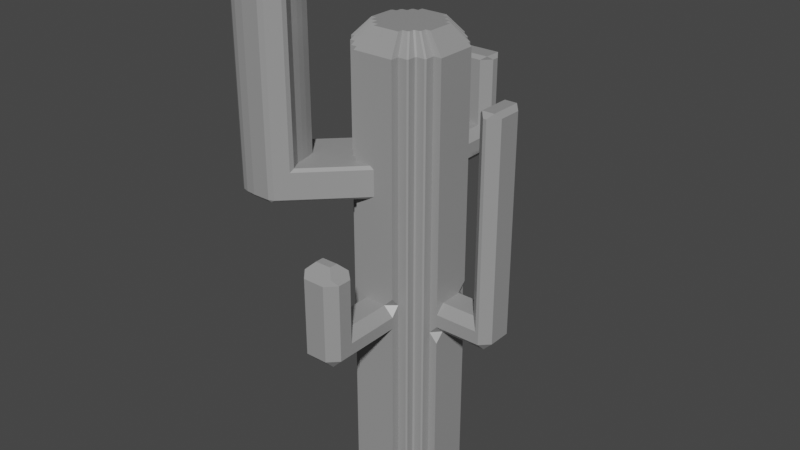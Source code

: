 # Source: Obstacles.blend  (saved by Blender 2.91.10; exported with 4.5.12 LTS)
import bpy
from mathutils import Matrix  # noqa: F401  (used for matrix-valued properties, if any)

bpy.ops.wm.read_factory_settings(use_empty=True)
scene = bpy.context.scene
scene.name = 'Scene'

# ---- collections
col_collection = bpy.data.collections.new('Collection'); scene.collection.children.link(col_collection)

# ---- materials (node trees are filled in below, after node groups)
mat_cactus = bpy.data.materials.new('Cactus')
mat_cactus.alpha_threshold = 0.0
mat_cactus.use_transparent_shadow = False
mat_cactus.line_color = (0.0, 0.0, 0.0, 1.0)

# ---- material node trees
mat_cactus.use_nodes = True; mat_cactus.node_tree.nodes.clear()
_N = mat_cactus.node_tree.nodes; _L = mat_cactus.node_tree.links
n0 = _N.new('ShaderNodeOutputMaterial'); n0.name = 'Material Output'; n0.location = (300, 300)
n1 = _N.new('ShaderNodeBsdfPrincipled'); n1.name = 'Principled BSDF'; n1.location = (10, 300)
n1.distribution = 'GGX'
n1.subsurface_method = 'BURLEY'
n1.inputs[0].default_value = (0.3108, 0.3108, 0.3108, 1.0)
n1.inputs[2].default_value = 0.4
n1.inputs[3].default_value = 1.45
n1.inputs[27].default_value = (0.0, 0.0, 0.0, 1.0)
n1.inputs[28].default_value = 1.0
_L.new(n1.outputs[0], n0.inputs[0])
n0.is_active_output = True

# ---- world
world_world = bpy.data.worlds.new('World'); scene.world = world_world
world_world.use_nodes = True; world_world.node_tree.nodes.clear()
_N = world_world.node_tree.nodes; _L = world_world.node_tree.links
n0 = _N.new('ShaderNodeOutputWorld'); n0.name = 'World Output'; n0.location = (300, 300)
n1 = _N.new('ShaderNodeBackground'); n1.name = 'Background'; n1.location = (10, 300)
n1.inputs[0].default_value = (0.05088, 0.05088, 0.05088, 1.0)
_L.new(n1.outputs[0], n0.inputs[0])
n0.is_active_output = True
world_world.color = (0.05088, 0.05088, 0.05088)
world_world.use_sun_shadow = False
world_world.sun_shadow_jitter_overblur = 0.0

# ---- meshes
me_plane = bpy.data.meshes.new('Plane')
me_plane.from_pydata([(-1.0, 0.0, 0.0), (0.0, -1.0, 0.0), (1.0, 0.0, 0.0), (0.0, 1.0, 0.0), (0.0, 0.0, 0.0), (-1.0, -0.5, 0.0), (0.5, -1.0, 0.0), (1.0, 0.5, 0.0), (-0.5, 1.0, 0.0), (-0.5, -1.0, 0.0), (1.0, -0.5, 0.0), (0.5, 1.0, 0.0), (0.0, 0.5, 0.0), (0.0, -0.5, 0.0), (-0.5, 0.0, 0.0), (0.5, 0.0, 0.0), (0.5, -0.5, 0.0), (-0.5, -0.5, 0.0), (-0.5, 0.5, 0.0), (0.5, 0.5, 0.0), (0.0, 0.75, 0.0), (-0.5, 0.75, 0.0), (0.5, 0.75, 0.0), (0.75, 0.0, 0.0), (0.75, -0.5, 0.0), (0.75, 0.5, 0.0), (-1.0, -0.75, 0.0), (0.0, -0.75, 0.0), (0.5, -0.75, 0.0), (-0.5, -0.75, 0.0), (-0.75, 0.0, 0.0), (-0.75, -1.0, 0.0), (-0.75, -0.5, 0.0), (-0.75, 0.5, 0.0), (-0.75, -0.75, 0.0), (-1.2, 0.0, 0.0), (1.2, 0.0, 0.0), (-1.2, -0.5, 0.0), (1.2, 0.5, 0.0), (1.2, -0.5, 0.0), (0.0, -1.2, 0.0), (0.0, 1.2, 0.0), (0.5, -1.2, 0.0), (-0.5, 1.2, 0.0), (-0.5, -1.2, 0.0), (0.5, 1.2, 0.0), (-1.0, -0.5, 4.299), (0.5, -1.0, 4.299), (1.0, 0.5, 4.299), (-0.5, 1.0, 4.299), (-0.5, -1.0, 4.299), (1.0, -0.5, 4.299), (0.5, 1.0, 4.299), (0.5, 1.0, 7.559), (1.0, -0.5, 7.559), (-0.5, -1.0, 7.559), (-0.5, 1.0, 7.559), (1.0, 0.5, 7.559), (0.5, -1.0, 7.559), (-1.0, -0.75, 4.299), (-1.0, -0.5, 7.559), (0.5, 1.0, 10.77), (-0.75, -1.0, 4.299), (1.0, -0.5, 10.77), (-0.5, -1.0, 10.77), (-0.75, -0.75, 4.299), (-1.2, 0.0, 4.299), (1.2, 0.0, 4.299), (-1.2, -0.5, 4.299), (0.0, -1.2, 4.299), (0.0, 1.2, 4.299), (-0.5, 1.2, 4.299), (0.5, 1.2, 4.299), (-0.649, 0.0, 11.21), (0.0, -0.649, 11.21), (0.649, 0.0, 11.21), (0.0, 0.649, 11.21), (0.0, 0.0, 11.21), (-1.0, -0.5, 5.05), (0.5, -1.0, 5.05), (1.0, 0.5, 5.05), (-0.5, 1.0, 5.05), (-0.5, -1.0, 5.05), (1.0, -0.5, 5.05), (0.5, 1.0, 5.05), (-1.0, -0.5, 8.325), (0.5, -1.0, 8.325), (1.0, 0.5, 8.325), (-0.5, 1.0, 8.325), (-0.5, -1.0, 8.325), (1.0, -0.5, 8.325), (0.5, 1.0, 8.325), (-0.649, -0.3245, 11.21), (0.3245, -0.649, 11.21), (0.649, 0.3245, 11.21), (-0.3245, 0.649, 11.21), (-0.3245, -0.649, 11.21), (-1.0, -0.75, 5.05), (0.649, -0.3245, 11.21), (0.3245, 0.649, 11.21), (0.0, 0.3245, 11.21), (-0.75, -1.0, 5.05), (0.0, -0.3245, 11.21), (-0.75, -0.75, 5.05), (-1.2, 0.0, 5.05), (1.2, 0.0, 5.05), (-1.2, -0.5, 5.05), (0.0, -1.2, 5.05), (0.0, 1.2, 5.05), (-0.5, 1.2, 5.05), (0.5, 1.2, 5.05), (-0.5, 1.0, 10.77), (1.0, 0.5, 10.77), (0.5, -1.0, 10.77), (-1.0, -0.75, 7.559), (-1.0, -0.5, 10.77), (-0.75, -1.0, 7.559), (-0.75, -0.75, 7.559), (1.2, 0.0, 7.559), (-1.2, -0.5, 7.559), (1.2, 0.5, 7.559), (1.2, -0.5, 7.559), (0.0, 1.2, 7.559), (0.5, -1.2, 7.559), (-0.5, -1.2, 7.559), (-0.3245, 0.0, 11.21), (0.3245, 0.0, 11.21), (0.3245, -0.3245, 11.21), (-0.3245, -0.3245, 11.21), (-1.0, -0.75, 8.325), (-0.3245, 0.3245, 11.21), (0.3245, 0.3245, 11.21), (0.0, 0.4868, 11.21), (-0.75, -1.0, 8.325), (-0.3245, 0.4868, 11.21), (-0.75, -0.75, 8.325), (1.2, 0.0, 8.325), (-1.2, -0.5, 8.325), (1.2, 0.5, 8.325), (1.2, -0.5, 8.325), (0.0, 1.2, 8.325), (0.5, -1.2, 8.325), (-0.5, -1.2, 8.325), (-1.0, -0.75, 10.77), (-0.75, -1.0, 10.77), (-0.75, -0.75, 10.77), (-1.2, 0.0, 10.77), (1.2, 0.0, 10.77), (-1.2, -0.5, 10.77), (1.2, 0.5, 10.77), (1.2, -0.5, 10.77), (0.0, -1.2, 10.77), (0.0, 1.2, 10.77), (0.5, -1.2, 10.77), (-0.5, 1.2, 10.77), (-0.5, -1.2, 10.77), (0.5, 1.2, 10.77), (0.3245, 0.4868, 11.21), (0.4868, 0.0, 11.21), (0.4868, -0.3245, 11.21), (0.4868, 0.3245, 11.21), (-0.649, -0.4868, 11.21), (0.0, -0.4868, 11.21), (0.3245, -0.4868, 11.21), (-0.3245, -0.4868, 11.21), (-0.4868, 0.0, 11.21), (-0.4868, -0.649, 11.21), (-0.4868, -0.3245, 11.21), (-0.4868, 0.3245, 11.21), (-0.4868, -0.4868, 11.21), (-0.7788, 0.0, 11.21), (0.7788, 0.0, 11.21), (-0.7788, -0.3245, 11.21), (0.7788, 0.3245, 11.21), (0.7788, -0.3245, 11.21), (0.0, -0.7788, 11.21), (0.0, 0.7788, 11.21), (0.3245, -0.7788, 11.21), (-0.3245, 0.7788, 11.21), (-0.3245, -0.7788, 11.21), (0.3245, 0.7788, 11.21), (0.0, 2.672, 8.325), (2.55, 0.0, 5.05), (0.0, -3.119, 5.05), (-2.418, -2.671, 8.325), (-2.274, -2.714, 8.325), (-2.717, -2.2, 8.325), (-2.741, -2.041, 8.325), (-2.649, -2.394, 8.325), (-2.579, -2.547, 8.325), (-2.041, -2.741, 8.325), (0.0, -2.307, 4.299), (0.0, -2.307, 5.05), (2.035, 0.0, 4.299), (2.035, 0.0, 5.05), (0.0, 2.085, 8.325), (0.0, 2.085, 7.559), (-2.036, -2.287, 7.559), (-1.867, -2.321, 7.559), (-1.687, -2.387, 7.559), (-2.387, -1.687, 7.559), (-2.064, -1.364, 8.325), (-1.868, -1.36, 8.325), (-1.678, -1.426, 8.325), (-1.495, -1.482, 8.325), (-1.397, -1.867, 8.325), (-1.364, -2.064, 8.325), (-1.436, -1.687, 8.325), (-2.323, -1.81, 7.559), (-2.159, -2.134, 7.559), (-2.271, -2.017, 7.559), (2.55, 0.0, 9.145), (2.035, 0.0, 9.145), (-2.064, -1.364, 12.18), (-1.397, -1.867, 12.18), (-1.436, -1.687, 12.18), (-2.717, -2.2, 12.18), (-2.741, -2.041, 12.18), (-1.868, -1.36, 12.18), (-2.041, -2.741, 12.18), (-2.274, -2.714, 12.18), (-2.418, -2.671, 12.18), (-1.678, -1.426, 12.18), (-1.495, -1.482, 12.18), (-2.649, -2.394, 12.18), (-1.364, -2.064, 12.18), (-2.579, -2.547, 12.18), (-0.5, -1.2, 0.0), (-0.5, -1.0, 0.0), (1.2, 0.5, 0.0), (1.2, 0.0, 0.0), (-0.75, -1.0, 0.0), (-0.5, 1.0, 0.0), (-0.5, 1.2, 0.0), (-1.0, -0.75, 0.0), (-1.0, -0.5, 0.0), (1.0, 0.5, 0.0), (1.0, -0.5, 0.0), (0.5, -1.0, 0.0), (0.5, -1.2, 0.0), (0.5, 1.0, 0.0), (-1.2, -0.5, 0.0), (-0.75, -0.75, 0.0), (1.2, -0.5, 0.0), (0.0, -1.2, 0.0), (0.0, 1.2, 0.0), (0.5, 1.2, 0.0), (-1.2, 0.0, 0.0), (-2.218, -2.47, 13.09), (-2.37, -2.589, 12.66), (-2.244, -2.628, 12.66), (-2.066, -2.513, 13.09), (-2.514, -1.998, 13.09), (-2.631, -2.178, 12.66), (-2.571, -2.347, 12.66), (-2.447, -2.193, 13.09), (-2.51, -2.481, 12.66), (-2.378, -2.349, 13.09), (-2.533, -1.678, 13.09), (-2.652, -1.601, 12.66), (-2.652, -2.038, 12.66), (-2.534, -1.834, 13.09), (-1.835, -2.535, 13.09), (-2.039, -2.65, 12.66), (-2.261, -1.561, 13.09), (-2.06, -1.446, 12.66), (-1.723, -1.501, 12.66), (-1.876, -1.623, 13.09), (-1.597, -2.06, 13.09), (-1.477, -1.887, 12.66), (-2.068, -1.557, 13.09), (-1.889, -1.443, 12.66), (-1.563, -1.55, 12.66), (-1.695, -1.678, 13.09), (-1.448, -2.059, 12.66), (-1.561, -2.182, 13.09), (-1.511, -1.729, 12.66), (-1.635, -1.886, 13.09), (0.0, 2.587, 9.955), (0.0, 2.672, 9.871), (-0.4154, 2.587, 9.955), (0.4154, 2.587, 9.955), (0.4154, 2.17, 9.955), (0.0, 2.17, 9.955), (0.0, 2.085, 9.871), (-0.4154, 2.17, 9.955), (2.439, -0.3891, 9.878), (2.55, 0.0, 9.767), (2.439, 0.0, 9.878), (2.439, 0.3891, 9.878), (2.146, 0.0, 9.878), (2.035, 0.0, 9.767), (2.146, -0.3891, 9.878), (2.146, 0.3891, 9.878), (0.1971, -2.61, 6.68), (0.1971, -2.816, 6.68), (-0.1971, -2.816, 6.68), (0.0, -3.119, 6.377), (0.0, -2.816, 6.68), (0.0, -2.61, 6.68), (0.0, -2.307, 6.377), (-0.1971, -2.61, 6.68), (0.5, -1.2, 4.533), (0.266, -1.2, 4.299), (0.5, -1.2, 4.065), (0.5, -1.0, 4.299), (-0.266, -1.2, 4.299), (-0.5, -1.2, 4.533), (-0.5, -1.0, 4.299), (-0.5, -1.2, 4.065), (0.266, -1.2, 5.05), (0.5, -1.2, 4.816), (0.5, -1.0, 5.05), (0.5, -1.2, 5.284), (-0.5, -1.2, 4.816), (-0.266, -1.2, 5.05), (-0.5, -1.2, 5.284), (-0.5, -1.0, 5.05), (0.0, -2.885, 4.299), (0.0, -3.119, 4.533), (0.5, -2.885, 5.05), (0.266, -3.119, 5.05), (0.5, -2.885, 4.533), (0.266, -3.119, 4.533), (0.266, -2.885, 4.299), (-0.5, -2.885, 4.533), (-0.266, -2.885, 4.299), (-0.266, -3.119, 4.533), (-0.266, -3.119, 5.05), (-0.5, -2.885, 5.05), (0.266, -2.307, 5.05), (0.5, -2.541, 4.816), (0.5, -2.307, 4.533), (0.266, -2.307, 4.299), (-0.266, -2.307, 4.299), (-0.5, -2.307, 4.533), (-0.5, -2.541, 4.816), (-0.266, -2.307, 5.05), (0.5, -2.541, 6.377), (0.266, -2.307, 6.377), (0.3649, -2.442, 6.512), (0.266, -3.119, 6.377), (0.5, -2.885, 6.377), (0.3649, -2.984, 6.512), (-0.5, -2.885, 6.377), (-0.266, -3.119, 6.377), (-0.3649, -2.984, 6.512), (-0.266, -2.307, 6.377), (-0.5, -2.541, 6.377), (-0.3649, -2.442, 6.512), (1.2, 0.5, 4.517), (1.2, 0.2819, 4.299), (1.2, 0.5, 4.081), (1.0, 0.5, 4.299), (1.2, -0.2819, 4.299), (1.2, -0.5, 4.517), (1.0, -0.5, 4.299), (1.2, -0.5, 4.081), (1.2, 0.2819, 5.05), (1.2, 0.5, 4.832), (1.0, 0.5, 5.05), (1.2, 0.5, 5.268), (1.2, -0.5, 4.832), (1.2, -0.2819, 5.05), (1.2, -0.5, 5.268), (1.0, -0.5, 5.05), (2.332, 0.2819, 4.299), (2.332, 0.5, 4.517), (2.55, 0.2819, 4.517), (2.332, 0.5, 5.05), (2.55, 0.2819, 5.05), (2.332, -0.2819, 4.299), (2.55, -0.2819, 4.517), (2.332, -0.5, 4.517), (2.332, 0.0, 4.299), (2.55, 0.0, 4.517), (2.55, -0.2819, 5.05), (2.332, -0.5, 5.05), (2.035, 0.2819, 4.299), (2.035, 0.5, 4.517), (2.035, -0.2819, 4.299), (2.035, -0.5, 4.517), (2.035, 0.2819, 5.05), (2.253, 0.5, 4.832), (2.253, -0.5, 4.832), (2.035, -0.2819, 5.05), (2.035, 0.2819, 9.145), (2.253, 0.5, 9.145), (2.332, 0.5, 9.145), (2.55, 0.2819, 9.145), (2.55, -0.2819, 9.145), (2.332, -0.5, 9.145), (2.253, -0.5, 9.145), (2.035, -0.2819, 9.145), (2.332, -0.5, 9.767), (2.55, -0.2819, 9.767), (2.439, -0.3891, 9.878), (2.55, 0.2819, 9.767), (2.332, 0.5, 9.767), (2.439, 0.3891, 9.878), (2.035, -0.2819, 9.767), (2.253, -0.5, 9.767), (2.146, -0.3891, 9.878), (2.253, 0.5, 9.767), (2.035, 0.2819, 9.767), (2.146, 0.3891, 9.878), (-0.5, 1.2, 7.768), (-0.291, 1.2, 7.559), (-0.5, 1.2, 7.35), (-0.5, 1.0, 7.559), (0.291, 1.2, 7.559), (0.5, 1.2, 7.768), (0.5, 1.0, 7.559), (0.5, 1.2, 7.35), (-0.291, 1.2, 8.325), (-0.5, 1.2, 8.116), (-0.5, 1.0, 8.325), (-0.5, 1.2, 8.534), (0.5, 1.2, 8.116), (0.291, 1.2, 8.325), (0.5, 1.2, 8.534), (0.5, 1.0, 8.325), (0.291, 2.463, 7.559), (0.291, 2.672, 7.768), (0.5, 2.463, 7.768), (0.291, 2.672, 8.325), (0.5, 2.463, 8.325), (-0.5, 2.463, 8.325), (-0.291, 2.672, 8.325), (-0.5, 2.463, 7.768), (-0.291, 2.672, 7.768), (-0.291, 2.463, 7.559), (0.0, 2.672, 7.768), (0.0, 2.463, 7.559), (-0.291, 2.085, 7.559), (-0.5, 2.085, 7.768), (0.5, 2.294, 8.116), (0.291, 2.085, 8.325), (0.291, 2.085, 7.559), (0.5, 2.085, 7.768), (-0.291, 2.085, 8.325), (-0.5, 2.294, 8.116), (-0.291, 2.672, 9.871), (-0.5, 2.463, 9.871), (-0.4154, 2.587, 9.955), (0.5, 2.463, 9.871), (0.291, 2.672, 9.871), (0.4154, 2.587, 9.955), (0.291, 2.085, 9.871), (0.5, 2.294, 9.871), (0.4154, 2.17, 9.955), (-0.5, 2.294, 9.871), (-0.291, 2.085, 9.871), (-0.4154, 2.17, 9.955), (-1.0, 0.5, 0.0), (-1.0, 0.5, 0.0), (-0.9693, 0.5, 0.0), (-1.0, 0.4693, 0.0), (1.0, 0.75, 0.0), (1.0, 0.75, 0.0), (-1.0, 0.75, 0.0), (-1.0, 0.75, 0.0), (0.75, -1.0, 0.0), (0.75, -1.0, 0.0), (0.75, 1.0, 0.0), (0.75, 1.0, 0.0), (0.75, 0.75, 0.0), (0.75, 0.75, 0.0), (0.75, 0.7193, 0.0), (0.7193, 0.75, 0.0), (1.0, -0.75, 0.0), (1.0, -0.75, 0.0), (0.75, -0.75, 0.0), (0.75, -0.75, 0.0), (0.7193, -0.75, 0.0), (0.75, -0.7193, 0.0), (-0.75, 1.0, 0.0), (-0.75, 1.0, 0.0), (-0.75, 0.75, 0.0), (-0.75, 0.75, 0.0), (-0.7193, 0.75, 0.0), (-0.75, 0.7193, 0.0), (-1.2, 0.5, 0.0), (-1.2, 0.5, 0.0), (-1.0, 0.7185, 7.559), (-0.9682, 0.75, 7.559), (-1.0, 0.7183, 10.77), (-0.9679, 0.75, 10.77), (0.9682, 0.75, 7.559), (1.0, 0.7185, 7.559), (-1.0, 0.5315, 4.299), (-1.032, 0.5, 4.299), (0.9679, 0.75, 10.77), (1.0, 0.7183, 10.77), (1.0, 0.7184, 4.299), (0.9682, 0.75, 4.299), (-0.9682, 0.75, 4.299), (-1.0, 0.7184, 4.299), (-1.032, 0.5, 7.559), (-1.0, 0.5313, 7.559), (0.7184, -1.0, 4.299), (0.75, -0.9682, 4.299), (0.75, 0.9682, 4.299), (0.7184, 1.0, 4.299), (0.7817, 0.75, 4.299), (0.75, 0.7817, 4.299), (0.9682, -0.75, 4.299), (1.0, -0.7184, 4.299), (0.75, -0.7817, 4.299), (0.7817, -0.75, 4.299), (-0.7184, 1.0, 4.299), (-0.75, 0.9682, 4.299), (-0.75, 0.7817, 4.299), (-0.7817, 0.75, 4.299), (-1.168, 0.5, 4.299), (-1.2, 0.4685, 4.299), (-1.032, 0.5, 5.05), (-1.0, 0.5314, 5.05), (-1.032, 0.5, 8.325), (-1.0, 0.5313, 8.325), (0.9682, 0.75, 5.05), (1.0, 0.7185, 5.05), (-1.0, 0.7185, 5.05), (-0.9682, 0.75, 5.05), (0.75, -0.9682, 5.05), (0.7185, -1.0, 5.05), (0.7185, 1.0, 5.05), (0.75, 0.9682, 5.05), (-0.649, 0.3559, 11.21), (-0.6815, 0.3245, 11.21), (-0.649, 0.2938, 11.21), (-0.6183, 0.3245, 11.21), (0.75, 0.7816, 5.05), (0.7816, 0.75, 5.05), (1.0, -0.7185, 5.05), (0.9682, -0.75, 5.05), (0.9681, 0.75, 8.325), (1.0, 0.7184, 8.325), (0.7816, -0.75, 5.05), (0.75, -0.7816, 5.05), (-0.75, 0.9682, 5.05), (-0.7185, 1.0, 5.05), (-1.0, 0.7184, 8.325), (-0.9681, 0.75, 8.325), (-0.7816, 0.75, 5.05), (-0.75, 0.7816, 5.05), (-1.2, 0.4686, 5.05), (-1.168, 0.5, 5.05), (-1.032, 0.5, 10.77), (-1.0, 0.5313, 10.77), (0.75, -0.9682, 7.559), (0.7185, -1.0, 7.559), (0.7185, 1.0, 7.559), (0.75, 0.9682, 7.559), (0.75, 0.7816, 7.559), (0.7816, 0.75, 7.559), (1.0, -0.7185, 7.559), (0.9682, -0.75, 7.559), (0.7816, -0.75, 7.559), (0.75, -0.7816, 7.559), (-0.75, 0.9682, 7.559), (-0.7185, 1.0, 7.559), (-0.7816, 0.75, 7.559), (-0.75, 0.7816, 7.559), (-1.2, 0.4687, 7.559), (-1.168, 0.5, 7.559), (0.75, -0.9681, 8.325), (0.7184, -1.0, 8.325), (0.7184, 1.0, 8.325), (0.75, 0.9681, 8.325), (0.75, 0.7816, 8.325), (0.7816, 0.75, 8.325), (1.0, -0.7184, 8.325), (0.9681, -0.75, 8.325), (0.649, 0.455, 11.21), (0.6167, 0.4868, 11.21), (0.7816, -0.75, 8.325), (0.75, -0.7816, 8.325), (-0.75, 0.9681, 8.325), (-0.7184, 1.0, 8.325), (-0.6167, 0.4868, 11.21), (-0.649, 0.455, 11.21), (-0.7816, 0.75, 8.325), (-0.75, 0.7816, 8.325), (-1.2, 0.4687, 8.325), (-1.168, 0.5, 8.325), (0.75, -0.9679, 10.77), (0.7183, -1.0, 10.77), (0.7183, 1.0, 10.77), (0.75, 0.9679, 10.77), (0.75, 0.7818, 10.77), (0.7818, 0.75, 10.77), (1.0, -0.7183, 10.77), (0.9679, -0.75, 10.77), (0.7818, -0.75, 10.77), (0.75, -0.7818, 10.77), (-0.75, 0.9679, 10.77), (-0.7183, 1.0, 10.77), (-0.7818, 0.75, 10.77), (-0.75, 0.7818, 10.77), (-1.2, 0.4687, 10.77), (-1.167, 0.5, 10.77), (0.455, -0.649, 11.21), (0.4868, -0.6167, 11.21), (0.4868, 0.6167, 11.21), (0.455, 0.649, 11.21), (0.5187, 0.4868, 11.21), (0.4868, 0.5187, 11.21), (0.4561, 0.4868, 11.21), (0.4868, 0.4561, 11.21), (0.6167, -0.4868, 11.21), (0.649, -0.455, 11.21), (0.4868, -0.5187, 11.21), (0.5187, -0.4868, 11.21), (0.4868, -0.4561, 11.21), (0.4561, -0.4868, 11.21), (-0.455, 0.649, 11.21), (-0.4868, 0.6167, 11.21), (-0.4868, 0.5187, 11.21), (-0.5187, 0.4868, 11.21), (-0.4868, 0.4561, 11.21), (-0.4561, 0.4868, 11.21), (-0.746, 0.3245, 11.21), (-0.7788, 0.2932, 11.21), (-1.0, 0.5317, 0.0), (-1.032, 0.5, 0.0), (-1.0, 0.7182, 0.0), (-0.968, 0.75, 0.0), (0.75, 0.968, 0.0), (0.7182, 1.0, 0.0), (0.75, 0.7819, 0.0), (0.7819, 0.75, 0.0), (1.0, -0.7182, 0.0), (0.968, -0.75, 0.0), (-0.7819, 0.75, 0.0), (-0.75, 0.7819, 0.0), (0.7182, -1.0, 0.0), (0.75, -0.968, 0.0), (0.75, -0.7819, 0.0), (0.7819, -0.75, 0.0), (-1.168, 0.5, 0.0), (-1.2, 0.4683, 0.0), (-0.75, 0.968, 0.0), (-0.7182, 1.0, 0.0), (0.968, 0.75, 0.0), (1.0, 0.7182, 0.0), (-1.2, -0.09855, 7.559), (-1.2, 0.0, 7.629), (-1.2, 0.06969, 7.559), (-1.2, 0.0, 7.49), (0.0, -1.2, 7.629), (-0.09855, -1.2, 7.559), (0.0, -1.2, 7.49), (0.06969, -1.2, 7.559), (-1.2, 0.0, 8.256), (-1.2, -0.09645, 8.325), (-1.2, 0.0, 8.395), (-1.2, 0.06969, 8.325), (-0.09645, -1.2, 8.325), (0.0, -1.2, 8.256), (0.06969, -1.2, 8.325), (0.0, -1.2, 8.395), (-2.418, -2.671, 7.629), (-2.361, -2.613, 7.559), (-2.215, -2.657, 7.559), (-2.274, -2.714, 7.629), (-2.717, -2.2, 7.629), (-2.659, -2.143, 7.559), (-2.682, -1.982, 7.559), (-2.741, -2.041, 7.629), (-2.591, -2.336, 7.559), (-2.649, -2.394, 7.629), (-2.691, -1.491, 7.629), (-2.681, -1.58, 7.559), (-2.741, -1.61, 7.629), (-2.741, -1.61, 8.325), (-2.691, -1.491, 8.325), (-2.522, -2.49, 7.559), (-2.579, -2.547, 7.629), (-2.041, -2.741, 7.629), (-1.982, -2.682, 7.559), (-1.58, -2.681, 7.559), (-1.491, -2.691, 7.629), (-1.611, -2.741, 7.629), (-1.491, -2.691, 8.325), (-1.611, -2.741, 8.325), (-2.437, -1.237, 8.256), (-2.325, -1.221, 8.325), (-1.286, -2.387, 7.559), (-1.187, -2.387, 7.629), (-2.387, -1.286, 7.559), (-2.387, -1.187, 7.629), (-1.221, -2.325, 8.325), (-1.237, -2.437, 8.256), (-2.437, -1.237, 12.18), (-2.325, -1.221, 12.18), (-2.691, -1.491, 12.18), (-2.741, -1.61, 12.18), (-2.728, -1.549, 12.25), (-1.491, -2.691, 12.18), (-1.611, -2.741, 12.18), (-1.221, -2.325, 12.18), (-1.237, -2.437, 12.18), (-1.672, -2.65, 12.66), (-1.553, -2.601, 12.66), (-1.749, -2.534, 13.09), (-1.629, -2.484, 13.09), (-1.344, -2.392, 12.66), (-1.327, -2.279, 12.66), (-1.556, -2.411, 13.09), (-1.54, -2.298, 13.09), (-2.298, -1.54, 13.09), (-2.411, -1.556, 13.09), (-2.28, -1.326, 12.66), (-2.393, -1.342, 12.66), (-0.5, 1.0, 2.15), (-1.0, -0.75, 2.15), (1.0, 0.5, 2.15), (0.5, 1.0, 2.15), (0.0, 1.2, 2.15), (-1.2, 0.0, 2.15), (-0.5, -1.0, 2.15), (-0.75, -1.0, 2.15), (-0.5, 1.2, 2.15), (-1.0, -0.5, 2.15), (-1.2, -0.5, 2.15), (-0.75, -0.75, 2.15), (0.5, 1.2, 2.15), (-1.032, 0.5, 2.15), (-1.0, 0.5316, 2.15), (0.7183, 1.0, 2.15), (0.75, 0.9681, 2.15), (-1.2, 0.4684, 2.15), (-1.168, 0.5, 2.15), (-0.9681, 0.75, 2.15), (-1.0, 0.7183, 2.15), (0.7818, 0.75, 2.15), (0.75, 0.7818, 2.15), (-0.75, 0.7818, 2.15), (-0.7818, 0.75, 2.15), (-0.7183, 1.0, 2.15), (-0.75, 0.9681, 2.15), (1.0, 0.7183, 2.15), (0.9681, 0.75, 2.15), (-0.5, 1.0, 2.933), (-1.0, -0.75, 2.933), (1.0, 0.5, 2.933), (0.5, 1.0, 2.933), (0.0, 1.2, 2.933), (-1.2, 0.0, 2.933), (-1.032, 0.5, 2.933), (0.7183, 1.0, 2.933), (-1.2, 0.4685, 2.933), (-1.0, 0.7183, 2.933), (0.75, 0.7817, 2.933), (-0.7817, 0.75, 2.933), (-0.75, 0.9681, 2.933), (0.9681, 0.75, 2.933), (-0.5, -1.0, 2.933), (-0.75, -1.0, 2.933), (-0.5, 1.2, 2.933), (-1.0, -0.5, 2.933), (-1.2, -0.5, 2.933), (-0.75, -0.75, 2.933), (0.5, 1.2, 2.933), (-1.0, 0.5316, 2.933), (0.75, 0.9681, 2.933), (-1.168, 0.5, 2.933), (-0.9681, 0.75, 2.933), (0.7817, 0.75, 2.933), (-0.75, 0.7817, 2.933), (-0.7183, 1.0, 2.933), (1.0, 0.7183, 2.933), (-1.33, 2.033, 2.933), (-1.33, 2.033, 2.15), (-1.83, 1.364, 2.933), (-1.83, 1.364, 2.15), (-1.998, 1.333, 2.933), (-1.998, 1.333, 2.15), (-1.798, 1.583, 2.933), (-1.798, 1.583, 2.15), (-1.58, 1.614, 2.933), (-1.58, 1.614, 2.15), (-1.548, 1.833, 2.933), (-1.548, 1.833, 2.15), (-1.58, 1.801, 2.15), (-1.612, 1.583, 2.15), (-1.83, 1.551, 2.15), (-2.03, 1.301, 2.15), (-1.862, 1.333, 2.15), (-1.33, 1.833, 2.15), (-1.33, 1.833, 2.933), (-1.862, 1.333, 2.933), (-2.03, 1.301, 2.933), (-1.83, 1.551, 2.933), (-1.612, 1.583, 2.933), (-1.58, 1.801, 2.933), (-1.415, 0.9479, 2.933), (-1.415, 1.135, 2.933), (-1.197, 1.166, 2.15), (-1.383, 1.166, 2.15), (-1.615, 0.8847, 2.15), (-1.615, 0.8848, 2.933), (-0.915, 1.616, 2.15), (-0.915, 1.416, 2.15), (-1.165, 1.198, 2.933), (-1.165, 1.384, 2.933), (-1.447, 0.9163, 2.15), (-1.415, 0.9479, 2.15), (-1.197, 1.166, 2.933), (-1.447, 0.9163, 2.933), (-1.583, 0.9163, 2.933), (-1.133, 1.416, 2.933), (-1.165, 1.198, 2.15), (-1.165, 1.384, 2.15), (-1.133, 1.416, 2.15), (-0.915, 1.616, 2.933), (-1.415, 1.135, 2.15), (-1.583, 0.9163, 2.15), (-0.915, 1.416, 2.933), (-1.383, 1.166, 2.933), (-1.415, 1.135, 4.14), (-1.83, 1.551, 4.14), (-1.615, 0.8848, 4.14), (-2.03, 1.301, 4.14), (-1.165, 1.384, 4.14), (-1.58, 1.801, 4.14), (-1.798, 1.583, 4.14), (-1.58, 1.614, 4.14), (-1.612, 1.583, 4.14), (-1.548, 1.833, 4.14), (-1.998, 1.333, 4.14), (-1.862, 1.333, 4.14), (-1.83, 1.364, 4.14), (-1.33, 1.833, 4.14), (-1.33, 2.033, 4.14), (-1.447, 0.9163, 4.14), (-1.133, 1.416, 4.14), (-0.915, 1.416, 4.14), (-1.415, 0.9479, 4.14), (-1.165, 1.198, 4.14), (-1.197, 1.166, 4.14), (-1.583, 0.9163, 4.14), (-0.915, 1.616, 4.14), (-1.383, 1.166, 4.14)], [], [(21, 8, 3, 20), (17, 14, 4, 13), (24, 23, 2, 10), (13, 4, 15, 16), (27, 13, 16, 28), (472, 471, 633, 639), (32, 30, 14, 17), (34, 32, 17, 29), (29, 17, 13, 27), (476, 479, 635, 642), (30, 33, 18, 14), (14, 18, 12, 4), (20, 3, 11, 22), (4, 12, 19, 15), (23, 25, 7, 2), (12, 20, 22, 19), (482, 35, 247, 641), (18, 21, 20, 12), (458, 467, 631, 644), (470, 10, 237, 632), (15, 19, 25, 23), (8, 477, 643, 232), (16, 15, 23, 24), (466, 465, 628, 630), (462, 473, 638, 637), (9, 29, 27, 1), (31, 34, 29, 9), (1, 27, 28, 6), (0, 457, 456, 33, 30), (454, 483, 640, 625), (26, 5, 32, 34), (5, 0, 30, 32), (7, 38, 36, 2), (5, 37, 35, 0), (2, 36, 39, 10), (456, 455, 460, 461, 478, 481, 33), (3, 41, 45, 11), (1, 40, 44, 9), (8, 43, 41, 3), (6, 42, 40, 1), (495, 504, 533, 520), (752, 749, 66, 515), (109, 108, 70, 71), (639, 633, 506, 509), (757, 769, 504, 495), (320, 331, 338, 342), (59, 65, 103, 97), (425, 181, 279, 446), (49, 510, 541, 81), (183, 321, 341, 297), (750, 767, 514, 491), (637, 638, 508, 501), (238, 636, 500, 47), (237, 243, 357, 356, 51), (65, 62, 101, 103), (68, 46, 78, 106), (754, 766, 502, 505), (69, 303, 333, 191), (516, 547, 565, 498), (509, 506, 535, 538), (229, 236, 717, 746, 48, 353, 352), (46, 59, 97, 78), (71, 49, 81, 109), (62, 50, 82, 101), (632, 237, 51, 507), (491, 514, 547, 516), (376, 182, 211, 390), (306, 69, 191, 334), (66, 68, 106, 104), (756, 770, 512, 511), (182, 370, 389, 211), (52, 72, 110, 84), (227, 244, 69, 306, 309), (350, 353, 48, 80, 360, 359), (497, 490, 517, 522), (505, 502, 527, 532), (759, 758, 50, 62), (760, 744, 49, 71), (761, 745, 59, 46), (67, 351, 378, 193), (507, 51, 83, 534), (513, 496, 523, 544), (314, 307, 335, 336), (503, 52, 84, 526), (762, 761, 46, 68), (763, 759, 62, 65), (243, 230, 67, 354, 357), (501, 508, 539, 524), (751, 747, 52, 503), (87, 537, 493, 112), (650, 659, 693, 689), (515, 66, 104, 546), (764, 748, 70, 72), (745, 763, 65, 59), (302, 305, 47, 79, 312, 311), (755, 768, 496, 513), (744, 771, 510, 49), (748, 760, 71, 70), (518, 585, 601, 548), (48, 494, 521, 80), (747, 764, 72, 52), (362, 355, 381, 384), (511, 512, 545, 540), (749, 762, 68, 66), (134, 132, 76, 95), (128, 102, 77, 125), (159, 98, 75, 158), (102, 127, 126, 77), (162, 163, 127, 102), (163, 615, 614, 159, 127), (167, 128, 125, 165), (169, 164, 128, 167), (532, 527, 553, 554), (650, 653, 123, 141, 660, 659), (562, 485, 543, 582), (538, 535, 557, 558), (83, 365, 364, 121, 54), (78, 97, 114, 60), (406, 415, 441, 435), (101, 82, 55, 116), (73, 530, 529, 622, 623, 170), (544, 523, 485, 562), (358, 105, 194, 382), (327, 319, 183, 328), (564, 648, 647, 654, 657, 584), (104, 106, 119, 646, 649), (105, 363, 385, 194), (418, 411, 439, 436), (488, 555, 571, 536), (58, 551, 567, 86), (406, 409, 56, 88, 416, 415), (540, 545, 563, 560), (80, 521, 489, 57), (310, 107, 192, 330), (97, 103, 117, 114), (53, 412, 411, 418, 421, 91), (81, 541, 561, 56), (107, 315, 337, 192), (498, 565, 585, 518), (526, 84, 53, 552), (524, 539, 559, 550), (364, 363, 105, 118, 121), (103, 101, 116, 117), (106, 78, 60, 119), (47, 500, 525, 79), (552, 53, 91, 568), (220, 219, 263, 250), (550, 559, 577, 566), (54, 121, 139, 90), (558, 557, 573, 576), (223, 222, 266, 272), (219, 700, 703, 263), (554, 553, 569, 570), (123, 58, 86, 141), (486, 549, 528, 581), (120, 57, 87, 138), (698, 697, 217, 260, 259), (122, 407, 434, 196), (556, 54, 90, 572), (118, 120, 138, 136), (675, 187, 217, 697), (198, 199, 680, 664), (560, 563, 583, 578), (121, 118, 136, 139), (410, 122, 196, 438), (753, 765, 490, 497), (86, 567, 587, 113), (299, 301, 296, 298), (56, 561, 579, 88), (57, 489, 537, 87), (124, 651, 688, 199), (689, 693, 684, 682), (195, 437, 448, 284), (654, 647, 691, 686), (674, 669, 187, 675), (522, 517, 499, 484), (746, 772, 494, 48), (662, 665, 185, 184), (129, 135, 145, 143), (140, 419, 437, 195), (656, 655, 137, 148, 146), (658, 142, 206, 692), (79, 525, 551, 58), (568, 91, 61, 588), (566, 577, 595, 586), (90, 139, 150, 63), (135, 133, 144, 145), (137, 85, 115, 148), (141, 86, 113, 153), (598, 487, 580, 619), (138, 87, 112, 149), (85, 129, 143, 115), (91, 421, 420, 156, 61), (572, 90, 63, 592), (136, 138, 149, 147), (570, 569, 589, 590), (89, 142, 155, 64), (142, 658, 661, 151, 155), (576, 573, 593, 594), (578, 583, 599, 596), (139, 136, 147, 150), (133, 89, 64, 144), (420, 419, 140, 152, 156), (112, 493, 574, 94), (113, 587, 602, 93), (582, 543, 487, 598), (414, 140, 195, 440), (160, 94, 574, 575, 606, 609), (600, 146, 170, 623), (150, 147, 171, 174), (61, 156, 180, 99), (492, 591, 606, 575), (93, 602, 603, 612, 615, 163), (152, 154, 178, 176), (596, 599, 618, 617), (536, 571, 591, 492), (151, 153, 177, 175), (143, 145, 169, 161), (156, 152, 176, 180), (111, 597, 616, 95), (155, 151, 175, 179), (534, 83, 54, 556), (588, 61, 99, 605), (586, 595, 612, 603), (63, 150, 174, 98), (145, 144, 166, 169), (148, 115, 92, 172), (542, 519, 549, 486), (153, 113, 93, 177), (144, 64, 96, 166), (520, 533, 555, 488), (149, 112, 94, 173), (115, 143, 161, 92), (154, 111, 95, 178), (594, 593, 610, 613), (592, 63, 98, 611), (590, 589, 604, 607), (147, 149, 173, 171), (64, 155, 179, 96), (146, 148, 172, 170), (164, 162, 102, 128), (168, 130, 134, 621, 620), (165, 125, 130, 168), (125, 77, 100, 130), (132, 157, 99, 76), (77, 126, 131, 100), (158, 75, 94, 160), (100, 131, 157, 132), (130, 100, 132, 134), (88, 579, 597, 111), (614, 613, 610, 611, 98, 159), (126, 158, 160, 131), (618, 621, 134, 95, 616, 617), (127, 159, 158, 126), (131, 160, 609, 608, 157), (157, 608, 607, 604, 605, 99), (96, 74, 162, 164), (166, 96, 164, 169), (74, 93, 163, 162), (548, 601, 622, 529), (528, 531, 168, 620, 619, 580, 581), (161, 169, 167, 92), (92, 167, 165, 73), (94, 75, 171, 173), (92, 73, 170, 172), (75, 98, 174, 171), (73, 165, 168, 531, 530), (76, 99, 180, 176), (74, 96, 179, 175), (95, 76, 176, 178), (93, 74, 175, 177), (70, 108, 110, 72), (438, 196, 433, 422), (436, 439, 424, 426), (435, 441, 427, 429), (427, 441, 451, 443), (402, 401, 394, 396, 286, 292), (193, 378, 366, 374), (384, 381, 373, 377), (336, 335, 325, 329), (279, 442, 444, 280, 278), (380, 193, 374, 371), (375, 368, 370, 182), (191, 333, 324, 318), (334, 191, 318, 326), (319, 323, 321, 183), (336, 329, 344, 348), (328, 183, 297, 345), (678, 662, 184, 189), (209, 197, 663, 677), (690, 200, 668, 673), (200, 208, 667, 668), (666, 671, 188, 186), (210, 209, 677, 670), (686, 691, 672, 676), (199, 688, 681, 680), (190, 685, 700, 219), (225, 214, 269, 274), (270, 264, 261, 252), (208, 210, 670, 667), (671, 678, 189, 188), (699, 702, 707, 704), (669, 666, 186, 187), (665, 679, 190, 185), (197, 198, 664, 663), (50, 308, 307, 314, 317, 82), (82, 317, 316, 124, 55), (313, 312, 79, 58, 123), (228, 227, 309, 308, 50, 758, 721), (244, 239, 304, 303, 69), (239, 238, 47, 305, 304), (230, 229, 352, 351, 67), (105, 358, 361, 120, 118), (379, 383, 369, 367), (361, 360, 80, 57, 120), (354, 67, 193, 380), (51, 356, 355, 362, 365, 83), (423, 432, 181, 425), (110, 108, 122, 410, 413), (140, 414, 417, 154, 152), (109, 81, 56, 409, 408), (417, 416, 88, 111, 154), (84, 110, 413, 412, 53), (117, 116, 197, 209), (55, 124, 199, 198), (60, 114, 210, 208), (661, 660, 141, 153, 151), (114, 117, 209, 210), (119, 60, 208, 200), (89, 133, 207, 205), (584, 657, 656, 146, 600), (133, 135, 204, 207), (137, 655, 687, 201), (316, 315, 107, 652, 651, 124), (107, 310, 313, 123, 653, 652), (116, 55, 198, 197), (646, 119, 200, 690), (85, 137, 201, 202), (135, 129, 203, 204), (129, 85, 202, 203), (142, 89, 205, 206), (436, 426, 445, 449), (196, 434, 431, 433), (211, 389, 397, 287), (212, 393, 400, 291), (192, 337, 347, 300), (299, 294, 340, 339, 300), (330, 192, 300, 339), (390, 211, 287, 395), (283, 282, 281, 278), (290, 292, 286, 288), (285, 283, 278, 280), (181, 428, 442, 279), (388, 387, 403, 398), (293, 290, 288, 289), (294, 299, 298, 295), (440, 195, 284, 452), (216, 224, 254, 253), (217, 216, 253, 260), (213, 695, 713, 265), (224, 226, 256, 254), (221, 220, 250, 249), (275, 710, 708, 274), (226, 221, 249, 256), (701, 225, 274, 708), (222, 218, 271, 266), (218, 213, 265, 271), (275, 268, 251, 262), (214, 215, 276, 269), (267, 270, 252, 255), (263, 703, 705, 262), (273, 267, 255, 257), (215, 223, 272, 276), (277, 273, 257, 248), (194, 385, 393, 212), (369, 383, 387, 388), (386, 212, 291, 404), (384, 377, 391, 392), (382, 194, 212, 386), (372, 375, 182, 376), (189, 184, 221, 226), (694, 696, 698, 259, 714), (188, 189, 226, 224), (206, 205, 214, 225), (186, 188, 224, 216), (203, 202, 218, 222), (185, 190, 219, 220), (207, 204, 223, 215), (201, 687, 695, 213), (204, 203, 222, 223), (679, 683, 685, 190), (686, 676, 696, 694), (187, 186, 216, 217), (205, 207, 215, 214), (202, 201, 213, 218), (684, 693, 702, 699), (692, 206, 225, 701), (184, 185, 220, 221), (35, 37, 241, 247), (480, 479, 476, 477, 8, 21), (39, 36, 230, 243), (11, 45, 246, 240), (25, 468, 467, 458, 459, 7), (484, 499, 519, 542), (41, 43, 233, 245), (28, 16, 24, 475, 474), (478, 461, 627, 634), (40, 42, 239, 244), (26, 34, 242, 234), (45, 41, 245, 246), (33, 481, 480, 21, 18), (44, 40, 244, 227), (460, 455, 624, 626), (464, 11, 240, 629), (6, 28, 474, 473, 462, 463), (10, 39, 243, 237), (34, 31, 231, 242), (37, 5, 235, 241), (22, 11, 464, 465, 466, 469), (42, 6, 238, 239), (6, 463, 636, 238), (472, 475, 24, 10, 470, 471), (38, 7, 236, 229), (5, 26, 234, 235), (43, 8, 232, 233), (31, 9, 228, 231), (19, 22, 469, 468, 25), (7, 459, 645, 236), (36, 38, 229, 230), (9, 44, 227, 228), (249, 250, 251, 248), (253, 254, 255, 252), (257, 255, 254, 256), (248, 257, 256, 249), (259, 260, 261, 258), (260, 253, 252, 261), (709, 706, 704, 707), (250, 263, 262, 251), (709, 710, 275, 262, 705, 706), (711, 264, 265, 713), (258, 712, 714, 259), (277, 268, 269, 276), (264, 711, 712, 258, 261), (273, 277, 276, 272), (264, 270, 271, 265), (267, 273, 272, 266), (270, 267, 266, 271), (268, 275, 274, 269), (268, 277, 248, 251), (444, 443, 451, 453, 285, 280), (282, 283, 284, 448, 450), (447, 446, 279, 278, 281), (450, 449, 445, 447, 281, 282), (283, 285, 453, 452, 284), (432, 430, 428, 181), (287, 397, 399, 289, 288), (399, 398, 403, 405, 293, 289), (396, 395, 287, 288, 286), (292, 290, 291, 400, 402), (290, 293, 405, 404, 291), (392, 391, 394, 401), (297, 341, 343, 295, 298), (301, 299, 300, 347, 349), (349, 348, 344, 346, 296, 301), (346, 345, 297, 298, 296), (294, 295, 343, 342, 338, 340), (332, 331, 320, 322), (302, 303, 304, 305), (306, 307, 308, 309), (310, 311, 312, 313), (314, 315, 316, 317), (322, 323, 324), (325, 326, 327), (338, 339, 340), (341, 342, 343), (344, 345, 346), (347, 348, 349), (321, 323, 322, 320), (327, 328, 329, 325), (326, 318, 319, 327), (318, 324, 323, 319), (333, 303, 302, 332), (335, 307, 306, 334), (310, 330, 331, 311), (324, 333, 332, 322), (325, 335, 334, 326), (314, 336, 337, 315), (341, 321, 320, 342), (330, 339, 338, 331), (347, 337, 336, 348), (328, 345, 344, 329), (302, 311, 331, 332), (350, 351, 352, 353), (354, 355, 356, 357), (358, 359, 360, 361), (362, 363, 364, 365), (366, 367, 368), (371, 372, 373), (394, 395, 396), (397, 398, 399), (400, 401, 402), (403, 404, 405), (379, 367, 366, 378), (367, 369, 370, 368), (371, 374, 375, 372), (374, 366, 368, 375), (377, 373, 372, 376), (381, 355, 354, 380), (383, 359, 358, 382), (350, 379, 378, 351), (373, 381, 380, 371), (362, 384, 385, 363), (389, 370, 369, 388), (393, 385, 384, 392), (382, 386, 387, 383), (376, 390, 391, 377), (394, 391, 390, 395), (400, 393, 392, 401), (388, 398, 397, 389), (386, 404, 403, 387), (350, 359, 383, 379), (406, 407, 408, 409), (410, 411, 412, 413), (414, 415, 416, 417), (418, 419, 420, 421), (422, 423, 424), (429, 430, 431), (442, 443, 444), (445, 446, 447), (448, 449, 450), (451, 452, 453), (435, 429, 431, 434), (433, 431, 430, 432), (422, 433, 432, 423), (439, 411, 410, 438), (441, 415, 414, 440), (426, 424, 423, 425), (429, 427, 428, 430), (406, 435, 434, 407), (418, 436, 437, 419), (424, 439, 438, 422), (427, 443, 442, 428), (445, 426, 425, 446), (440, 452, 451, 441), (448, 437, 436, 449), (108, 109, 408, 407, 122), (454, 455, 456, 457), (466, 467, 468, 469), (472, 473, 474, 475), (478, 479, 480, 481), (528, 529, 530, 531), (606, 607, 608, 609), (612, 613, 614, 615), (618, 619, 620, 621), (521, 494, 495, 520), (515, 546, 547, 514), (509, 538, 539, 508), (501, 524, 525, 500), (545, 512, 513, 544), (535, 506, 507, 534), (533, 504, 505, 532), (503, 526, 527, 502), (523, 496, 497, 522), (491, 516, 517, 490), (511, 540, 541, 510), (750, 491, 490, 765), (627, 461, 460, 626), (751, 503, 502, 766), (631, 467, 466, 630), (633, 471, 470, 632), (635, 479, 478, 634), (637, 501, 500, 636), (639, 509, 508, 638), (752, 515, 514, 767), (643, 477, 476, 642), (645, 459, 458, 644), (526, 552, 553, 527), (485, 523, 522, 484), (534, 556, 557, 535), (489, 521, 520, 488), (532, 554, 555, 533), (561, 541, 540, 560), (544, 562, 563, 545), (499, 517, 516, 498), (546, 564, 565, 547), (538, 558, 559, 539), (524, 550, 551, 525), (550, 566, 567, 551), (552, 568, 569, 553), (585, 565, 564, 584), (577, 559, 558, 576), (556, 572, 573, 557), (537, 489, 488, 536), (554, 570, 571, 555), (579, 561, 560, 578), (562, 582, 583, 563), (543, 485, 484, 542), (498, 518, 519, 499), (566, 586, 587, 567), (599, 583, 582, 598), (591, 571, 570, 590), (589, 569, 568, 588), (578, 596, 597, 579), (536, 492, 493, 537), (601, 585, 584, 600), (487, 543, 542, 486), (518, 548, 549, 519), (595, 577, 576, 594), (572, 592, 593, 573), (574, 493, 492, 575), (616, 597, 596, 617), (600, 623, 622, 601), (594, 613, 612, 595), (586, 603, 602, 587), (548, 529, 528, 549), (618, 599, 598, 619), (486, 581, 580, 487), (610, 593, 592, 611), (606, 591, 590, 607), (604, 589, 588, 605), (454, 625, 624, 455), (734, 627, 626, 735), (464, 629, 628, 465), (736, 631, 630, 737), (506, 633, 632, 507), (738, 635, 634, 739), (462, 637, 636, 463), (472, 639, 638, 473), (482, 641, 640, 483), (740, 643, 642, 741), (742, 645, 644, 743), (0, 35, 482, 483, 454, 457), (646, 647, 648, 649), (650, 651, 652, 653), (654, 655, 656, 657), (658, 659, 660, 661), (672, 673, 674), (681, 682, 683), (696, 697, 698), (687, 655, 654, 686), (689, 682, 681, 688), (691, 647, 646, 690), (663, 664, 665, 662), (667, 670, 671, 666), (674, 675, 676, 672), (678, 671, 670, 677), (662, 678, 677, 663), (673, 668, 669, 674), (682, 684, 685, 683), (668, 667, 666, 669), (680, 681, 683, 679), (664, 680, 679, 665), (650, 689, 688, 651), (672, 691, 690, 673), (695, 687, 686, 694), (658, 692, 693, 659), (675, 697, 696, 676), (684, 699, 700, 685), (692, 701, 702, 693), (704, 706, 705, 703), (708, 710, 709, 707), (711, 713, 714, 712), (713, 695, 694, 714), (699, 704, 703, 700), (701, 708, 707, 702), (546, 104, 649, 648, 564), (772, 742, 743, 757), (815, 814, 785, 784), (814, 813, 782, 785), (769, 736, 737, 754), (794, 775, 833, 822), (641, 732, 733, 640), (629, 730, 731, 628), (625, 728, 729, 624), (236, 645, 742, 717), (626, 624, 729, 735), (247, 241, 725, 720), (240, 246, 727, 718), (245, 233, 723, 719), (232, 643, 740, 715), (634, 627, 734, 739), (234, 242, 726, 716), (246, 245, 719, 727), (629, 240, 718, 730), (242, 231, 722, 726), (241, 235, 724, 725), (235, 234, 716, 724), (233, 232, 715, 723), (231, 228, 721, 722), (642, 635, 738, 741), (630, 628, 731, 737), (625, 640, 733, 728), (644, 631, 736, 743), (641, 247, 720, 732), (496, 768, 753, 497), (504, 769, 754, 505), (512, 770, 755, 513), (510, 771, 756, 511), (494, 772, 757, 495), (812, 819, 838, 837), (730, 751, 766, 731), (775, 792, 832, 833), (717, 742, 772, 746), (808, 807, 789, 776), (720, 725, 762, 749), (718, 727, 764, 747), (719, 723, 760, 748), (806, 812, 837, 825), (799, 800, 780, 786), (716, 726, 763, 745), (727, 719, 748, 764), (730, 718, 747, 751), (726, 722, 759, 763), (725, 724, 761, 762), (724, 716, 745, 761), (801, 802, 793, 788), (722, 721, 758, 759), (803, 804, 790, 774), (737, 731, 766, 754), (819, 816, 843, 838), (743, 736, 769, 757), (732, 720, 749, 752), (783, 784, 785, 796), (781, 782, 786, 795), (779, 780, 787, 794), (788, 793, 777, 778), (789, 792, 775, 776), (787, 776, 775, 794), (790, 784, 783, 791), (786, 780, 779, 795), (774, 790, 791, 773), (785, 782, 781, 796), (789, 778, 777, 792), (816, 803, 774, 773), (817, 808, 776, 787), (813, 799, 786, 782), (777, 793, 824, 831), (807, 818, 778, 789), (805, 806, 825, 840), (792, 777, 831, 832), (800, 817, 787, 780), (811, 810, 836, 842), (783, 796, 826, 830), (818, 801, 788, 778), (796, 781, 828, 826), (804, 815, 784, 790), (715, 740, 815, 804), (753, 768, 820, 798), (733, 732, 801, 818), (750, 765, 797, 810), (768, 755, 809, 820), (734, 735, 817, 800), (744, 760, 816, 819), (771, 744, 819, 812), (728, 733, 818, 807), (752, 767, 811, 802), (738, 739, 799, 813), (735, 729, 808, 817), (760, 723, 803, 816), (770, 756, 806, 805), (723, 715, 804, 803), (732, 752, 802, 801), (739, 734, 800, 799), (765, 753, 798, 797), (729, 728, 807, 808), (755, 770, 805, 809), (767, 750, 810, 811), (756, 771, 812, 806), (741, 738, 813, 814), (740, 741, 814, 815), (825, 837, 830, 826), (842, 836, 832, 831), (841, 840, 828, 829), (839, 821, 822, 833), (840, 825, 826, 828), (823, 842, 831, 824), (837, 838, 834, 830), (838, 843, 835, 834), (844, 841, 829, 827), (836, 839, 833, 832), (821, 844, 827, 822), (798, 820, 844, 821), (791, 783, 830, 834), (802, 811, 842, 823), (797, 798, 821, 839), (795, 779, 827, 829), (816, 773, 835, 843), (779, 794, 822, 827), (810, 797, 839, 836), (773, 791, 834, 835), (781, 795, 829, 828), (820, 809, 841, 844), (809, 805, 840, 841), (793, 802, 823, 824)])
_uv = me_plane.uv_layers.new(name='UVMap')
_uv.uv.foreach_set('vector', [0.25, 0.875, 0.25, 1.0, 0.5, 1.0, 0.5, 0.875, 0.25, 0.25, 0.25, 0.5, 0.5, 0.5, 0.5, 0.25, 0.875, 0.25, 0.875, 0.5, 1.0, 0.5, 1.0, 0.25, 0.5, 0.25, 0.5, 0.5, 0.75, 0.5, 0.75, 0.25, 0.5, 0.125, 0.5, 0.25, 0.75, 0.25, 0.75, 0.125, 0.875, 0.125, 1.0, 0.125, 0.984, 0.125, 0.8909, 0.125, 0.125, 0.25, 0.125, 0.5, 0.25, 0.5, 0.25, 0.25, 0.125, 0.125, 0.125, 0.25, 0.25, 0.25, 0.25, 0.125, 0.25, 0.125, 0.25, 0.25, 0.5, 0.25, 0.5, 0.125, 0.125, 1.0, 0.125, 0.875, 0.125, 0.8909, 0.125, 0.984, 0.125, 0.5, 0.125, 0.75, 0.25, 0.75, 0.25, 0.5, 0.25, 0.5, 0.25, 0.75, 0.5, 0.75, 0.5, 0.5, 0.5, 0.875, 0.5, 1.0, 0.75, 1.0, 0.75, 0.875, 0.5, 0.5, 0.5, 0.75, 0.75, 0.75, 0.75, 0.5, 0.875, 0.5, 0.875, 0.75, 1.0, 0.75, 1.0, 0.5, 0.5, 0.75, 0.5, 0.875, 0.75, 0.875, 0.75, 0.75, 0.0, 0.75, 0.0, 0.5, 0.0, 0.5, 0.0, 0.7342, 0.25, 0.75, 0.25, 0.875, 0.5, 0.875, 0.5, 0.75, 1.0, 0.875, 0.875, 0.875, 0.8909, 0.875, 0.984, 0.875, 1.0, 0.125, 1.0, 0.25, 1.0, 0.25, 1.0, 0.1409, 0.75, 0.5, 0.75, 0.75, 0.875, 0.75, 0.875, 0.5, 0.25, 1.0, 0.125, 1.0, 0.1409, 1.0, 0.25, 1.0, 0.75, 0.25, 0.75, 0.5, 0.875, 0.5, 0.875, 0.25, 0.875, 0.875, 0.875, 1.0, 0.875, 0.984, 0.875, 0.8909, 0.875, 0.0, 0.875, 0.125, 0.875, 0.1091, 0.875, 0.016, 0.25, 0.0, 0.25, 0.125, 0.5, 0.125, 0.5, 0.0, 0.125, 0.0, 0.125, 0.125, 0.25, 0.125, 0.25, 0.0, 0.5, 0.0, 0.5, 0.125, 0.75, 0.125, 0.75, 0.0, 0.0, 0.5, 0.0, 0.7346, 0.01535, 0.75, 0.125, 0.75, 0.125, 0.5, 0.0, 0.75, 0.0, 0.75, 0.0, 0.75, 0.0, 0.75, 0.0, 0.125, 0.0, 0.25, 0.125, 0.25, 0.125, 0.125, 0.0, 0.25, 0.0, 0.5, 0.125, 0.5, 0.125, 0.25, 1.0, 0.75, 1.0, 0.75, 1.0, 0.5, 1.0, 0.5, 0.0, 0.25, 0.0, 0.25, 0.0, 0.5, 0.0, 0.5, 1.0, 0.5, 1.0, 0.5, 1.0, 0.25, 1.0, 0.25, 0.01535, 0.75, 0.0, 0.75, 0.0, 0.875, 0.0, 0.875, 0.125, 0.875, 0.125, 0.8596, 0.125, 0.75, 0.5, 1.0, 0.5, 1.0, 0.75, 1.0, 0.75, 1.0, 0.5, 0.0, 0.5, 0.0, 0.25, 0.0, 0.25, 0.0, 0.25, 1.0, 0.25, 1.0, 0.5, 1.0, 0.5, 1.0, 0.75, 0.0, 0.75, 0.0, 0.5, 0.0, 0.5, 0.0, 0.9841, 0.875, 0.8908, 0.875, 0.8908, 0.875, 0.9841, 0.875, 0.0, 0.7342, 0.0, 0.5, 0.0, 0.5, 0.0, 0.7343, 0.25, 1.0, 0.5, 1.0, 0.5, 1.0, 0.25, 1.0, 0.8909, 0.125, 0.984, 0.125, 0.9841, 0.125, 0.8908, 0.125, 0.9841, 0.875, 0.8909, 0.875, 0.8908, 0.875, 0.9841, 0.875, 0.75, 0.0, 0.75, 0.0, 0.75, 0.0, 0.75, 0.0, 0.0, 0.125, 0.125, 0.125, 0.125, 0.125, 0.0, 0.125, 0.6455, 1.0, 0.5, 1.0, 0.5, 1.0, 0.6455, 1.0, 0.25, 1.0, 0.1408, 1.0, 0.1408, 1.0, 0.25, 1.0, 0.5, 0.0, 0.633, 0.0, 0.633, 0.0, 0.5, 0.0, 0.0, 0.75, 0.0, 0.75, 0.0, 0.75, 0.0, 0.75, 0.875, 0.016, 0.875, 0.1091, 0.875, 0.1092, 0.875, 0.01592, 0.75, 0.0, 0.8591, 0.0, 0.8592, 0.0, 0.75, 0.0, 1.0, 0.25, 1.0, 0.25, 1.0, 0.25, 1.0, 0.25, 1.0, 0.25, 0.125, 0.125, 0.125, 0.0, 0.125, 0.0, 0.125, 0.125, 0.0, 0.25, 0.0, 0.25, 0.0, 0.25, 0.0, 0.25, 0.875, 0.8909, 0.875, 0.9841, 0.875, 0.9841, 0.875, 0.8908, 0.5, 0.0, 0.633, 0.0, 0.633, 0.0, 0.5, 0.0, 0.0, 0.75, 0.0, 0.75, 0.0, 0.75, 0.0, 0.75, 0.8908, 0.125, 0.9841, 0.125, 0.9841, 0.125, 0.8908, 0.125, 1.0, 0.75, 1.0, 0.75, 1.0, 0.75, 1.0, 0.75, 1.0, 0.75, 1.0, 0.75, 1.0, 0.75, 0.0, 0.25, 0.0, 0.125, 0.0, 0.125, 0.0, 0.25, 0.25, 1.0, 0.25, 1.0, 0.25, 1.0, 0.25, 1.0, 0.125, 0.0, 0.25, 0.0, 0.25, 0.0, 0.125, 0.0, 1.0, 0.1409, 1.0, 0.25, 1.0, 0.25, 1.0, 0.1408, 0.0, 0.75, 0.0, 0.75, 0.0, 0.75, 0.0, 0.75, 1.0, 0.359, 1.0, 0.5, 1.0, 0.5, 1.0, 0.359, 0.367, 0.0, 0.5, 0.0, 0.5, 0.0, 0.367, 0.0, 0.0, 0.5, 0.0, 0.25, 0.0, 0.25, 0.0, 0.5, 0.125, 0.9841, 0.125, 0.8909, 0.125, 0.8908, 0.125, 0.9841, 1.0, 0.5, 1.0, 0.641, 1.0, 0.641, 1.0, 0.5, 0.75, 1.0, 0.75, 1.0, 0.75, 1.0, 0.75, 1.0, 0.25, 0.0, 0.5, 0.0, 0.5, 0.0, 0.367, 0.0, 0.25, 0.0, 1.0, 0.75, 1.0, 0.75, 1.0, 0.75, 1.0, 0.75, 1.0, 0.75, 1.0, 0.75, 0.0, 0.8592, 0.0, 0.7658, 0.0, 0.7657, 0.0, 0.8592, 0.875, 0.8908, 0.875, 0.9841, 0.875, 0.9841, 0.875, 0.8908, 0.125, 0.0, 0.25, 0.0, 0.25, 0.0, 0.125, 0.0, 0.25, 1.0, 0.25, 1.0, 0.25, 1.0, 0.25, 1.0, 0.0, 0.25, 0.0, 0.125, 0.0, 0.125, 0.0, 0.25, 1.0, 0.5, 1.0, 0.641, 1.0, 0.641, 1.0, 0.5, 1.0, 0.1408, 1.0, 0.25, 1.0, 0.25, 1.0, 0.1408, 0.1092, 0.875, 0.01592, 0.875, 0.01589, 0.875, 0.1092, 0.875, 0.25, 0.0, 0.25, 0.0, 0.25, 0.0, 0.25, 0.0, 0.8592, 1.0, 0.75, 1.0, 0.75, 1.0, 0.8592, 1.0, 0.0, 0.25, 0.0, 0.25, 0.0, 0.25, 0.0, 0.25, 0.125, 0.125, 0.125, 0.0, 0.125, 0.0, 0.125, 0.125, 1.0, 0.25, 1.0, 0.5, 1.0, 0.5, 1.0, 0.359, 1.0, 0.25, 0.875, 0.01592, 0.875, 0.1092, 0.875, 0.1092, 0.875, 0.01589, 0.8592, 1.0, 0.75, 1.0, 0.75, 1.0, 0.8592, 1.0, 1.0, 0.75, 1.0, 0.8592, 1.0, 0.8592, 1.0, 0.75, 0.5, 0.0, 0.5, 0.0, 0.5, 0.0, 0.5, 0.0, 0.0, 0.7343, 0.0, 0.5, 0.0, 0.5, 0.0, 0.7343, 0.75, 1.0, 0.5, 1.0, 0.5, 1.0, 0.75, 1.0, 0.0, 0.125, 0.125, 0.125, 0.125, 0.125, 0.0, 0.125, 0.75, 0.0, 0.75, 0.0, 0.75, 0.0, 0.75, 0.0, 0.75, 0.0, 0.75, 0.0, 0.1091, 0.875, 0.01595, 0.875, 0.01592, 0.875, 0.1092, 0.875, 0.25, 1.0, 0.1408, 1.0, 0.1408, 1.0, 0.25, 1.0, 0.5, 1.0, 0.25, 1.0, 0.25, 1.0, 0.5, 1.0, 0.0, 0.75, 0.0, 0.75, 0.0, 0.75, 0.0, 0.75, 1.0, 0.75, 1.0, 0.8592, 1.0, 0.8592, 1.0, 0.75, 0.75, 1.0, 0.75, 1.0, 0.75, 1.0, 0.75, 1.0, 1.0, 0.25, 1.0, 0.25, 1.0, 0.25, 1.0, 0.25, 0.125, 0.9841, 0.125, 0.8908, 0.125, 0.8908, 0.125, 0.9841, 0.0, 0.5, 0.0, 0.25, 0.0, 0.25, 0.0, 0.5, 0.25, 0.875, 0.5, 0.875, 0.5, 1.0, 0.25, 1.0, 0.25, 0.25, 0.5, 0.25, 0.5, 0.5, 0.25, 0.5, 0.875, 0.25, 1.0, 0.25, 1.0, 0.5, 0.875, 0.5, 0.5, 0.25, 0.75, 0.25, 0.75, 0.5, 0.5, 0.5, 0.5, 0.125, 0.75, 0.125, 0.75, 0.25, 0.5, 0.25, 0.75, 0.125, 0.8513, 0.125, 0.875, 0.1487, 0.875, 0.25, 0.75, 0.25, 0.125, 0.25, 0.25, 0.25, 0.25, 0.5, 0.125, 0.5, 0.125, 0.125, 0.25, 0.125, 0.25, 0.25, 0.125, 0.25, 0.875, 0.8908, 0.875, 0.9841, 0.875, 0.9841, 0.875, 0.8908, 0.5, 0.0, 0.5348, 0.0, 0.75, 0.0, 0.75, 0.0, 0.5348, 0.0, 0.5, 0.0, 0.1092, 0.875, 0.01591, 0.875, 0.01597, 0.875, 0.1092, 0.875, 0.8908, 0.125, 0.9841, 0.125, 0.9841, 0.125, 0.8908, 0.125, 1.0, 0.25, 1.0, 0.25, 1.0, 0.25, 1.0, 0.25, 1.0, 0.25, 0.0, 0.25, 0.0, 0.125, 0.0, 0.125, 0.0, 0.25, 0.25, 1.0, 0.25, 1.0, 0.25, 1.0, 0.25, 1.0, 0.125, 0.0, 0.25, 0.0, 0.25, 0.0, 0.125, 0.0, 0.0, 0.5, 0.0, 0.7263, 0.0, 0.75, 0.0, 0.75, 0.0, 0.7259, 0.0, 0.5, 0.1092, 0.875, 0.01589, 0.875, 0.01591, 0.875, 0.1092, 0.875, 1.0, 0.641, 1.0, 0.5, 1.0, 0.5, 1.0, 0.641, 0.367, 0.0, 0.5, 0.0, 0.5, 0.0, 0.367, 0.0, 0.0, 0.7344, 0.0, 0.5348, 0.0, 0.5, 0.0, 0.5, 0.0, 0.5348, 0.0, 0.7344, 0.0, 0.5, 0.0, 0.25, 0.0, 0.25, 0.0, 0.4507, 0.0, 0.5, 1.0, 0.5, 1.0, 0.359, 1.0, 0.359, 1.0, 0.5, 0.75, 1.0, 0.75, 1.0, 0.75, 1.0, 0.75, 1.0, 0.9841, 0.875, 0.8908, 0.875, 0.8908, 0.875, 0.984, 0.875, 0.75, 0.0, 0.8592, 0.0, 0.8592, 0.0, 0.75, 0.0, 0.25, 1.0, 0.25, 1.0, 0.25, 1.0, 0.25, 1.0, 0.25, 1.0, 0.25, 1.0, 0.125, 0.9841, 0.125, 0.8908, 0.125, 0.8908, 0.125, 0.9841, 1.0, 0.75, 1.0, 0.8592, 1.0, 0.8592, 1.0, 0.75, 0.633, 0.0, 0.5, 0.0, 0.5, 0.0, 0.633, 0.0, 0.0, 0.125, 0.125, 0.125, 0.125, 0.125, 0.0, 0.125, 0.75, 1.0, 0.75, 1.0, 0.75, 1.0, 0.75, 1.0, 0.75, 1.0, 0.75, 1.0, 0.25, 1.0, 0.1408, 1.0, 0.1408, 1.0, 0.25, 1.0, 0.5, 0.0, 0.367, 0.0, 0.367, 0.0, 0.5, 0.0, 0.0, 0.75, 0.0, 0.75, 0.0, 0.75, 0.0, 0.75, 0.8592, 1.0, 0.75, 1.0, 0.75, 1.0, 0.8592, 1.0, 0.875, 0.01589, 0.875, 0.1092, 0.875, 0.1092, 0.875, 0.01591, 1.0, 0.25, 1.0, 0.359, 1.0, 0.5, 1.0, 0.5, 1.0, 0.25, 0.125, 0.125, 0.125, 0.0, 0.125, 0.0, 0.125, 0.125, 0.0, 0.25, 0.0, 0.25, 0.0, 0.25, 0.0, 0.25, 0.75, 0.0, 0.8592, 0.0, 0.8592, 0.0, 0.75, 0.0, 0.8592, 1.0, 0.75, 1.0, 0.75, 1.0, 0.8592, 1.0, 0.25, 0.0, 0.25, 0.0, 0.25, 0.0, 0.25, 0.0, 0.875, 0.01591, 0.875, 0.1092, 0.875, 0.1092, 0.875, 0.01597, 1.0, 0.25, 1.0, 0.25, 1.0, 0.25, 1.0, 0.25, 0.8908, 0.125, 0.9841, 0.125, 0.984, 0.125, 0.8908, 0.125, 0.125, 0.125, 0.0, 0.125, 0.0, 0.125, 0.125, 0.125, 0.25, 0.0, 0.465, 0.0, 0.4599, 0.0, 0.25, 0.0, 0.875, 0.8908, 0.875, 0.9841, 0.875, 0.984, 0.875, 0.8908, 0.75, 0.0, 0.75, 0.0, 0.75, 0.0, 0.75, 0.0, 0.0, 0.8592, 0.0, 0.7657, 0.0, 0.7742, 0.0, 0.8505, 1.0, 0.75, 1.0, 0.75, 1.0, 0.75, 1.0, 0.75, 0.0, 0.5, 0.0, 0.4652, 0.0, 0.25, 0.0, 0.25, 0.0, 0.5, 0.5, 1.0, 0.3545, 1.0, 0.3545, 1.0, 0.5, 1.0, 1.0, 0.1408, 1.0, 0.25, 1.0, 0.25, 1.0, 0.1408, 1.0, 0.5, 1.0, 0.75, 1.0, 0.75, 1.0, 0.5, 0.0, 0.4652, 0.0, 0.25, 0.0, 0.25, 0.0, 0.4652, 0.25, 0.0, 0.25, 0.0, 0.25, 0.0, 0.25, 0.0, 0.125, 0.9841, 0.125, 0.8908, 0.125, 0.8908, 0.125, 0.984, 1.0, 0.25, 1.0, 0.5, 1.0, 0.5, 1.0, 0.25, 0.6455, 1.0, 0.5, 1.0, 0.5, 1.0, 0.6455, 1.0, 0.0, 0.8592, 0.0, 0.7658, 0.0, 0.7658, 0.0, 0.8592, 0.75, 0.0, 0.8592, 0.0, 0.8592, 0.0, 0.75, 0.0, 0.5, 0.0, 0.4014, 0.0, 0.4014, 0.0, 0.5, 0.0, 0.25, 1.0, 0.1408, 1.0, 0.1408, 1.0, 0.25, 1.0, 1.0, 0.75, 1.0, 0.8592, 1.0, 0.8592, 1.0, 0.75, 0.25, 0.0, 0.4507, 0.0, 0.4507, 0.0, 0.25, 0.0, 0.5, 0.0, 0.5, 0.0, 0.5, 0.0, 0.5, 0.0, 0.5, 1.0, 0.6455, 1.0, 0.6455, 1.0, 0.5, 1.0, 0.0, 0.5, 0.0, 0.5, 0.0, 0.5, 0.0, 0.5, 0.0, 0.4652, 0.0, 0.25, 0.0, 0.25, 0.0, 0.4652, 0.0, 0.8592, 0.0, 0.7657, 0.0, 0.7657, 0.0, 0.8592, 1.0, 0.75, 1.0, 0.8592, 1.0, 0.8592, 1.0, 0.75, 0.125, 0.0, 0.25, 0.0, 0.25, 0.0, 0.125, 0.0, 0.0, 0.125, 0.125, 0.125, 0.125, 0.125, 0.0, 0.125, 0.5, 1.0, 0.6455, 1.0, 0.6455, 1.0, 0.5, 1.0, 0.0, 0.5, 0.0, 0.4518, 0.0, 0.25, 0.0, 0.25, 0.0, 0.5, 0.4518, 0.0, 0.25, 0.0, 0.25, 0.0, 0.4518, 0.0, 0.75, 0.0, 0.8592, 0.0, 0.8592, 0.0, 0.75, 0.0, 0.8592, 1.0, 0.75, 1.0, 0.75, 1.0, 0.8592, 1.0, 0.875, 0.01597, 0.875, 0.1092, 0.875, 0.1091, 0.875, 0.01607, 1.0, 0.25, 1.0, 0.25, 1.0, 0.25, 1.0, 0.25, 0.125, 0.125, 0.125, 0.0, 0.125, 0.0, 0.125, 0.125, 0.0, 0.25, 0.0, 0.25, 0.0, 0.25, 0.0, 0.25, 0.75, 0.0, 0.75, 0.0, 0.75, 0.0, 0.75, 0.0, 0.1091, 0.875, 0.01607, 0.875, 0.02491, 0.875, 0.1004, 0.875, 1.0, 0.75, 1.0, 0.75, 1.0, 0.75, 1.0, 0.75, 0.0, 0.25, 0.0, 0.125, 0.0, 0.125, 0.0, 0.25, 0.75, 1.0, 0.75, 1.0, 0.75, 1.0, 0.75, 1.0, 0.75, 1.0, 1.0, 0.1408, 1.0, 0.25, 1.0, 0.25, 1.0, 0.1408, 1.0, 0.5, 1.0, 0.75, 1.0, 0.75, 1.0, 0.5, 0.875, 0.8908, 0.875, 0.984, 0.875, 0.9839, 0.875, 0.8909, 0.25, 0.0, 0.25, 0.0, 0.25, 0.0, 0.25, 0.0, 0.25, 0.0, 0.4518, 0.0, 0.5, 0.0, 0.5, 0.0, 0.25, 0.0, 0.8908, 0.125, 0.984, 0.125, 0.9839, 0.125, 0.8909, 0.125, 0.125, 0.984, 0.125, 0.8908, 0.125, 0.8909, 0.125, 0.9839, 1.0, 0.25, 1.0, 0.5, 1.0, 0.5, 1.0, 0.25, 0.125, 0.0, 0.25, 0.0, 0.25, 0.0, 0.125, 0.0, 0.75, 1.0, 0.6455, 1.0, 0.5, 1.0, 0.5, 1.0, 0.75, 1.0, 1.0, 0.75, 1.0, 0.8592, 1.0, 0.8505, 1.0, 0.75, 0.75, 0.0, 0.8592, 0.0, 0.8505, 0.0, 0.75, 0.0, 0.1092, 0.875, 0.01597, 0.875, 0.01607, 0.875, 0.1091, 0.875, 0.3545, 1.0, 0.5, 1.0, 0.5, 1.0, 0.3545, 1.0, 0.875, 0.75, 1.0, 0.75, 1.0, 0.8505, 0.9751, 0.875, 0.8996, 0.875, 0.875, 0.8513, 0.0, 0.7344, 0.0, 0.5, 0.0, 0.5, 0.0, 0.7259, 1.0, 0.25, 1.0, 0.5, 1.0, 0.5, 1.0, 0.25, 0.75, 1.0, 0.75, 1.0, 0.75, 1.0, 0.75, 1.0, 0.9839, 0.875, 0.8909, 0.875, 0.8996, 0.875, 0.9751, 0.875, 0.75, 0.0, 0.8505, 0.0, 0.875, 0.02491, 0.875, 0.1004, 0.8513, 0.125, 0.75, 0.125, 0.5, 1.0, 0.25, 1.0, 0.25, 1.0, 0.5, 1.0, 0.125, 0.9839, 0.125, 0.8909, 0.125, 0.8996, 0.125, 0.9751, 0.984, 0.875, 0.8908, 0.875, 0.8909, 0.875, 0.9839, 0.875, 0.5, 0.0, 0.75, 0.0, 0.75, 0.0, 0.5, 0.0, 0.0, 0.125, 0.125, 0.125, 0.125, 0.125, 0.0, 0.125, 0.75, 1.0, 0.5, 1.0, 0.5, 1.0, 0.75, 1.0, 0.25, 1.0, 0.1408, 1.0, 0.1495, 1.0, 0.25, 1.0, 0.25, 0.0, 0.5, 0.0, 0.5, 0.0, 0.25, 0.0, 1.0, 0.1408, 1.0, 0.25, 1.0, 0.25, 1.0, 0.1408, 0.8592, 1.0, 0.75, 1.0, 0.75, 1.0, 0.8505, 1.0, 0.875, 0.01607, 0.875, 0.1091, 0.875, 0.1004, 0.875, 0.02491, 1.0, 0.25, 1.0, 0.25, 1.0, 0.25, 1.0, 0.25, 0.125, 0.125, 0.125, 0.0, 0.125, 0.0, 0.125, 0.125, 0.0, 0.25, 0.0, 0.25, 0.0, 0.25, 0.0, 0.25, 0.0, 0.8592, 0.0, 0.7657, 0.0, 0.7657, 0.0, 0.8592, 0.75, 0.0, 0.75, 0.0, 0.75, 0.0, 0.75, 0.0, 0.125, 0.0, 0.25, 0.0, 0.25, 0.0, 0.125, 0.0, 0.9841, 0.875, 0.8908, 0.875, 0.8908, 0.875, 0.9841, 0.875, 1.0, 0.75, 1.0, 0.75, 1.0, 0.75, 1.0, 0.75, 0.0, 0.25, 0.0, 0.125, 0.0, 0.125, 0.0, 0.25, 0.25, 1.0, 0.25, 1.0, 0.25, 1.0, 0.25, 1.0, 0.8909, 0.125, 0.9839, 0.125, 0.9751, 0.125, 0.8996, 0.125, 1.0, 0.1408, 1.0, 0.25, 1.0, 0.25, 1.0, 0.1495, 0.875, 0.8909, 0.875, 0.9839, 0.875, 0.9751, 0.875, 0.8996, 1.0, 0.5, 1.0, 0.75, 1.0, 0.75, 1.0, 0.5, 0.25, 0.0, 0.25, 0.0, 0.25, 0.0, 0.25, 0.0, 0.0, 0.5, 0.0, 0.25, 0.0, 0.25, 0.0, 0.5, 0.25, 0.125, 0.5, 0.125, 0.5, 0.25, 0.25, 0.25, 0.125, 0.75, 0.25, 0.75, 0.25, 0.875, 0.1487, 0.875, 0.125, 0.8513, 0.125, 0.5, 0.25, 0.5, 0.25, 0.75, 0.125, 0.75, 0.25, 0.5, 0.5, 0.5, 0.5, 0.75, 0.25, 0.75, 0.5, 0.875, 0.75, 0.875, 0.75, 1.0, 0.5, 1.0, 0.5, 0.5, 0.75, 0.5, 0.75, 0.75, 0.5, 0.75, 0.875, 0.5, 1.0, 0.5, 1.0, 0.75, 0.875, 0.75, 0.5, 0.75, 0.75, 0.75, 0.75, 0.875, 0.5, 0.875, 0.25, 0.75, 0.5, 0.75, 0.5, 0.875, 0.25, 0.875, 0.25, 1.0, 0.1408, 1.0, 0.1408, 1.0, 0.25, 1.0, 0.875, 0.1487, 0.8996, 0.125, 0.9751, 0.125, 1.0, 0.1495, 1.0, 0.25, 0.875, 0.25, 0.75, 0.5, 0.875, 0.5, 0.875, 0.75, 0.75, 0.75, 0.125, 0.8996, 0.1487, 0.875, 0.25, 0.875, 0.25, 1.0, 0.1495, 1.0, 0.125, 0.9751, 0.75, 0.25, 0.875, 0.25, 0.875, 0.5, 0.75, 0.5, 0.75, 0.75, 0.875, 0.75, 0.875, 0.8513, 0.8513, 0.875, 0.75, 0.875, 0.75, 0.875, 0.8513, 0.875, 0.875, 0.8996, 0.875, 0.9751, 0.8505, 1.0, 0.75, 1.0, 0.25, 0.0, 0.5, 0.0, 0.5, 0.125, 0.25, 0.125, 0.125, 0.0, 0.25, 0.0, 0.25, 0.125, 0.125, 0.125, 0.5, 0.0, 0.75, 0.0, 0.75, 0.125, 0.5, 0.125, 0.0, 0.75, 0.0, 0.75, 0.0, 0.75, 0.0, 0.75, 0.0, 0.7742, 0.02365, 0.75, 0.125, 0.75, 0.125, 0.8513, 0.1004, 0.875, 0.02491, 0.875, 0.0, 0.8505, 0.0, 0.125, 0.125, 0.125, 0.125, 0.25, 0.0, 0.25, 0.0, 0.25, 0.125, 0.25, 0.125, 0.5, 0.0, 0.5, 1.0, 0.75, 1.0, 0.5, 1.0, 0.5, 1.0, 0.75, 0.0, 0.25, 0.0, 0.5, 0.0, 0.5, 0.0, 0.25, 1.0, 0.5, 1.0, 0.25, 1.0, 0.25, 1.0, 0.5, 0.0, 0.5, 0.125, 0.5, 0.125, 0.75, 0.02365, 0.75, 0.0, 0.7263, 0.5, 1.0, 0.75, 1.0, 0.75, 1.0, 0.5, 1.0, 0.5, 0.0, 0.25, 0.0, 0.25, 0.0, 0.5, 0.0, 0.25, 1.0, 0.5, 1.0, 0.5, 1.0, 0.25, 1.0, 0.75, 0.0, 0.5, 0.0, 0.5, 0.0, 0.75, 0.0, 0.5, 1.0, 0.5, 1.0, 0.75, 1.0, 0.75, 1.0, 0.6455, 1.0, 0.5, 1.0, 0.5, 1.0, 0.6455, 1.0, 0.75, 1.0, 0.75, 1.0, 0.75, 1.0, 0.75, 1.0, 0.25, 1.0, 0.25, 1.0, 0.25, 1.0, 0.25, 1.0, 0.25, 1.0, 0.25, 1.0, 0.25, 1.0, 0.25, 1.0, 1.0, 0.3054, 1.0, 0.25, 1.0, 0.25, 1.0, 0.3054, 1.0, 0.3055, 1.0, 0.3055, 1.0, 0.5, 1.0, 0.641, 1.0, 0.641, 1.0, 0.5, 1.0, 0.25, 1.0, 0.25, 1.0, 0.25, 1.0, 0.25, 0.25, 0.0, 0.25, 0.0, 0.25, 0.0, 0.25, 0.0, 0.5, 1.0, 0.3545, 1.0, 0.2923, 1.0, 0.2923, 1.0, 0.5, 1.0, 1.0, 0.359, 1.0, 0.5, 1.0, 0.5, 1.0, 0.359, 1.0, 0.5, 1.0, 0.641, 1.0, 0.641, 1.0, 0.5, 0.5, 0.0, 0.633, 0.0, 0.633, 0.0, 0.5, 0.0, 0.367, 0.0, 0.5, 0.0, 0.5, 0.0, 0.367, 0.0, 0.5, 0.0, 0.633, 0.0, 0.633, 0.0, 0.5, 0.0, 0.25, 0.0, 0.25, 0.0, 0.25, 0.0, 0.25, 0.0, 0.367, 0.0, 0.5, 0.0, 0.5, 0.0, 0.367, 0.0, 0.125, 0.125, 0.125, 0.0, 0.125, 0.0, 0.125, 0.125, 0.125, 0.125, 0.125, 0.0, 0.125, 0.0, 0.125, 0.125, 0.0, 0.4507, 0.0, 0.25, 0.0, 0.25, 0.0, 0.4507, 0.0, 0.25, 0.0, 0.25, 0.0, 0.25, 0.0, 0.25, 0.0, 0.25, 0.0, 0.125, 0.0, 0.125, 0.0, 0.25, 0.0, 0.125, 0.125, 0.125, 0.125, 0.125, 0.0, 0.125, 0.0, 0.5, 0.0, 0.5, 0.0, 0.5, 0.0, 0.5, 0.25, 0.0, 0.4507, 0.0, 0.4507, 0.0, 0.25, 0.0, 0.25, 0.0, 0.465, 0.0, 0.465, 0.0, 0.25, 0.0, 0.25, 0.0, 0.25, 0.0, 0.25, 0.0, 0.25, 0.0, 0.0, 0.25, 0.0, 0.25, 0.0, 0.25, 0.0, 0.25, 0.0, 0.25, 0.0, 0.125, 0.0, 0.125, 0.0, 0.25, 0.0, 0.125, 0.125, 0.125, 0.125, 0.125, 0.0, 0.125, 0.5, 0.0, 0.5, 0.0, 0.5, 0.0, 0.5, 0.0, 0.0, 0.25, 0.0, 0.25, 0.0, 0.25, 0.0, 0.25, 0.25, 0.0, 0.25, 0.0, 0.25, 0.0, 0.25, 0.0, 0.125, 0.0, 0.25, 0.0, 0.25, 0.0, 0.125, 0.0, 0.25, 0.0, 0.25, 0.0, 0.25, 0.0, 0.25, 0.0, 0.25, 0.0, 0.25, 0.0, 0.25, 0.0, 0.25, 0.0, 0.25, 0.0, 0.25, 0.0, 0.25, 0.0, 0.75, 0.0, 0.75, 0.0, 0.75, 0.0, 0.75, 0.0, 0.75, 0.0, 0.25, 0.0, 0.25, 0.0, 0.25, 0.0, 0.25, 0.0, 0.25, 0.0, 0.25, 0.0, 0.25, 0.0, 0.5, 0.0, 0.75, 0.0, 0.75, 0.0, 0.633, 0.0, 0.5, 0.0, 0.75, 0.0, 0.75, 0.0, 0.75, 0.0, 0.75, 0.0, 0.75, 0.0, 1.0, 0.5, 1.0, 0.75, 1.0, 0.75, 1.0, 0.641, 1.0, 0.5, 1.0, 0.5, 1.0, 0.641, 1.0, 0.75, 1.0, 0.75, 1.0, 0.5, 1.0, 0.75, 1.0, 0.75, 1.0, 0.75, 1.0, 0.75, 1.0, 0.75, 1.0, 0.75, 1.0, 0.75, 1.0, 0.75, 1.0, 0.75, 1.0, 0.359, 1.0, 0.5, 1.0, 0.5, 1.0, 0.359, 1.0, 0.25, 1.0, 0.25, 1.0, 0.25, 1.0, 0.25, 1.0, 0.25, 1.0, 0.25, 0.6455, 1.0, 0.5, 1.0, 0.5, 1.0, 0.6455, 1.0, 0.75, 1.0, 0.5, 1.0, 0.5, 1.0, 0.6455, 1.0, 0.75, 1.0, 0.5, 1.0, 0.3545, 1.0, 0.25, 1.0, 0.25, 1.0, 0.5, 1.0, 0.25, 1.0, 0.25, 1.0, 0.25, 1.0, 0.25, 1.0, 0.25, 1.0, 0.25, 1.0, 0.25, 1.0, 0.25, 1.0, 0.25, 1.0, 0.25, 1.0, 0.75, 1.0, 0.75, 1.0, 0.75, 1.0, 0.75, 1.0, 0.75, 1.0, 0.125, 0.125, 0.125, 0.0, 0.125, 0.0, 0.125, 0.125, 0.25, 0.0, 0.25, 0.0, 0.25, 0.0, 0.25, 0.0, 0.0, 0.25, 0.0, 0.125, 0.0, 0.125, 0.0, 0.25, 0.5, 0.0, 0.5348, 0.0, 0.75, 0.0, 0.75, 0.0, 0.5, 0.0, 0.0, 0.125, 0.125, 0.125, 0.125, 0.125, 0.0, 0.125, 0.0, 0.25, 0.0, 0.25, 0.0, 0.25, 0.0, 0.25, 0.25, 0.0, 0.125, 0.0, 0.125, 0.0, 0.25, 0.0, 0.0, 0.7344, 0.0, 0.5348, 0.0, 0.5, 0.0, 0.5, 0.0, 0.7344, 0.125, 0.0, 0.125, 0.125, 0.125, 0.125, 0.125, 0.0, 0.0, 0.25, 0.0, 0.4518, 0.0, 0.4518, 0.0, 0.25, 0.25, 0.0, 0.367, 0.0, 0.5, 0.0, 0.5, 0.0, 0.4507, 0.0, 0.25, 0.0, 0.5, 0.0, 0.633, 0.0, 0.75, 0.0, 0.75, 0.0, 0.5348, 0.0, 0.5, 0.0, 0.125, 0.0, 0.25, 0.0, 0.25, 0.0, 0.125, 0.0, 0.0, 0.4507, 0.0, 0.25, 0.0, 0.25, 0.0, 0.4507, 0.0, 0.25, 0.0, 0.25, 0.0, 0.25, 0.0, 0.25, 0.125, 0.125, 0.0, 0.125, 0.0, 0.125, 0.125, 0.125, 0.0, 0.125, 0.0, 0.25, 0.0, 0.25, 0.0, 0.125, 0.25, 0.0, 0.25, 0.0, 0.25, 0.0, 0.25, 0.0, 0.75, 1.0, 0.75, 1.0, 0.75, 1.0, 0.75, 1.0, 0.5, 1.0, 0.3545, 1.0, 0.3545, 1.0, 0.5, 1.0, 1.0, 0.5, 1.0, 0.641, 1.0, 0.641, 1.0, 0.5, 1.0, 0.5, 1.0, 0.359, 1.0, 0.359, 1.0, 0.5, 0.5, 0.0, 0.367, 0.0, 0.367, 0.0, 0.5, 0.0, 0.5, 0.0, 0.5986, 0.0, 0.6825, 0.0, 0.633, 0.0, 0.5, 0.0, 0.633, 0.0, 0.5, 0.0, 0.5, 0.0, 0.633, 0.0, 1.0, 0.359, 1.0, 0.5, 1.0, 0.5, 1.0, 0.359, 0.5, 1.0, 0.7077, 1.0, 0.7077, 1.0, 0.5, 1.0, 1.0, 0.5, 1.0, 0.3055, 1.0, 0.3055, 1.0, 0.5, 0.2923, 1.0, 0.5, 1.0, 0.5, 1.0, 0.2923, 1.0, 0.5, 1.0, 0.3545, 1.0, 0.3545, 1.0, 0.5, 1.0, 1.0, 0.75, 1.0, 0.75, 1.0, 0.75, 1.0, 0.75, 1.0, 0.6945, 1.0, 0.5, 1.0, 0.5, 1.0, 0.6945, 0.5986, 0.0, 0.5, 0.0, 0.5, 0.0, 0.5986, 0.0, 0.3545, 1.0, 0.5, 1.0, 0.5, 1.0, 0.3545, 1.0, 0.0, 0.25, 0.0, 0.125, 0.0, 0.125, 0.0, 0.25, 0.0, 0.25, 0.0, 0.25, 0.0, 0.25, 0.0, 0.25, 0.0, 0.25, 0.0, 0.4519, 0.0, 0.445, 0.0, 0.25, 0.0, 0.125, 0.125, 0.125, 0.125, 0.125, 0.0, 0.125, 0.125, 0.0, 0.25, 0.0, 0.25, 0.0, 0.125, 0.0, 0.25, 0.0, 0.2792, 0.0, 0.445, 0.0, 0.25, 0.0, 0.125, 0.125, 0.125, 0.0, 0.125, 0.0, 0.125, 0.125, 0.4519, 0.0, 0.25, 0.0, 0.25, 0.0, 0.445, 0.0, 0.0, 0.125, 0.0, 0.25, 0.0, 0.25, 0.0, 0.125, 0.0, 0.25, 0.0, 0.25, 0.0, 0.25, 0.0, 0.25, 0.25, 0.0, 0.25, 0.0, 0.25, 0.0, 0.25, 0.0, 0.25, 0.0, 0.125, 0.0, 0.125, 0.0, 0.25, 0.0, 0.0, 0.125, 0.0, 0.25, 0.0, 0.25, 0.0, 0.125, 0.25, 0.0, 0.4599, 0.0, 0.2928, 0.0, 0.25, 0.0, 0.125, 0.125, 0.0, 0.125, 0.0, 0.125, 0.125, 0.125, 0.125, 0.0, 0.125, 0.125, 0.125, 0.125, 0.125, 0.0, 0.125, 0.0, 0.125, 0.125, 0.125, 0.125, 0.125, 0.0, 1.0, 0.5, 1.0, 0.359, 1.0, 0.359, 1.0, 0.5, 1.0, 0.75, 1.0, 0.75, 1.0, 0.75, 1.0, 0.75, 1.0, 0.641, 1.0, 0.5, 1.0, 0.5, 1.0, 0.641, 1.0, 0.25, 1.0, 0.25, 1.0, 0.25, 1.0, 0.25, 1.0, 0.641, 1.0, 0.5, 1.0, 0.5, 1.0, 0.641, 1.0, 0.359, 1.0, 0.5, 1.0, 0.5, 1.0, 0.359, 0.125, 0.125, 0.125, 0.0, 0.125, 0.0, 0.125, 0.125, 0.0, 0.5, 0.0, 0.5, 0.0, 0.5, 0.0, 0.5, 0.0, 0.5, 0.0, 0.125, 0.125, 0.125, 0.125, 0.125, 0.0, 0.125, 0.25, 0.0, 0.25, 0.0, 0.25, 0.0, 0.25, 0.0, 0.0, 0.25, 0.0, 0.125, 0.0, 0.125, 0.0, 0.25, 0.0, 0.125, 0.0, 0.25, 0.0, 0.25, 0.0, 0.125, 0.25, 0.0, 0.25, 0.0, 0.25, 0.0, 0.25, 0.0, 0.125, 0.0, 0.125, 0.125, 0.125, 0.125, 0.125, 0.0, 0.0, 0.25, 0.0, 0.4518, 0.0, 0.4519, 0.0, 0.25, 0.125, 0.125, 0.0, 0.125, 0.0, 0.125, 0.125, 0.125, 0.25, 0.0, 0.465, 0.0, 0.465, 0.0, 0.25, 0.0, 0.0, 0.5, 0.0, 0.5, 0.0, 0.5, 0.0, 0.5, 0.0, 0.25, 0.0, 0.25, 0.0, 0.25, 0.0, 0.25, 0.25, 0.0, 0.125, 0.0, 0.125, 0.0, 0.25, 0.0, 0.0, 0.25, 0.0, 0.25, 0.0, 0.25, 0.0, 0.25, 0.5, 0.0, 0.5, 0.0, 0.5, 0.0, 0.5, 0.0, 0.4518, 0.0, 0.25, 0.0, 0.25, 0.0, 0.4519, 0.0, 0.125, 0.0, 0.25, 0.0, 0.25, 0.0, 0.125, 0.0, 0.0, 0.5, 0.0, 0.25, 0.0, 0.25, 0.0, 0.5, 0.1404, 0.875, 0.125, 0.875, 0.125, 1.0, 0.125, 1.0, 0.25, 1.0, 0.25, 0.875, 1.0, 0.25, 1.0, 0.5, 1.0, 0.5, 1.0, 0.25, 0.75, 1.0, 0.75, 1.0, 0.75, 1.0, 0.75, 1.0, 0.875, 0.75, 0.875, 0.8596, 0.875, 0.875, 1.0, 0.875, 1.0, 0.875, 1.0, 0.75, 0.0, 0.8592, 0.0, 0.7657, 0.0, 0.7657, 0.0, 0.8592, 0.5, 1.0, 0.25, 1.0, 0.25, 1.0, 0.5, 1.0, 0.75, 0.125, 0.75, 0.25, 0.875, 0.25, 0.875, 0.1404, 0.8596, 0.125, 0.125, 0.875, 0.0, 0.875, 0.016, 0.875, 0.1091, 0.875, 0.5, 0.0, 0.75, 0.0, 0.75, 0.0, 0.5, 0.0, 0.0, 0.125, 0.125, 0.125, 0.125, 0.125, 0.0, 0.125, 0.75, 1.0, 0.5, 1.0, 0.5, 1.0, 0.75, 1.0, 0.125, 0.75, 0.125, 0.8596, 0.1404, 0.875, 0.25, 0.875, 0.25, 0.75, 0.25, 0.0, 0.5, 0.0, 0.5, 0.0, 0.25, 0.0, 0.0, 0.875, 0.0, 0.75, 0.0, 0.7658, 0.0, 0.8591, 0.875, 1.0, 0.75, 1.0, 0.75, 1.0, 0.8591, 1.0, 0.75, 0.0, 0.75, 0.125, 0.8596, 0.125, 0.875, 0.125, 0.875, 0.0, 0.875, 0.0, 1.0, 0.25, 1.0, 0.25, 1.0, 0.25, 1.0, 0.25, 0.125, 0.125, 0.125, 0.0, 0.125, 0.0, 0.125, 0.125, 0.0, 0.25, 0.0, 0.25, 0.0, 0.25, 0.0, 0.25, 0.75, 0.875, 0.75, 1.0, 0.875, 1.0, 0.875, 1.0, 0.875, 0.875, 0.8596, 0.875, 0.75, 0.0, 0.75, 0.0, 0.75, 0.0, 0.75, 0.0, 0.75, 0.0, 0.875, 0.0, 0.8591, 0.0, 0.75, 0.0, 0.875, 0.125, 0.875, 0.1404, 0.875, 0.25, 1.0, 0.25, 1.0, 0.125, 1.0, 0.125, 1.0, 0.75, 1.0, 0.75, 1.0, 0.75, 1.0, 0.75, 0.0, 0.25, 0.0, 0.125, 0.0, 0.125, 0.0, 0.25, 0.25, 1.0, 0.25, 1.0, 0.25, 1.0, 0.25, 1.0, 0.125, 0.0, 0.25, 0.0, 0.25, 0.0, 0.125, 0.0, 0.75, 0.75, 0.75, 0.875, 0.8596, 0.875, 0.875, 0.8596, 0.875, 0.75, 1.0, 0.75, 1.0, 0.875, 1.0, 0.8591, 1.0, 0.75, 1.0, 0.5, 1.0, 0.75, 1.0, 0.75, 1.0, 0.5, 0.25, 0.0, 0.25, 0.0, 0.25, 0.0, 0.25, 0.0, 0.125, 0.0, 0.25, 0.0, 0.25, 0.0, 0.125, 0.0, 0.0, 0.25, 0.0, 0.125, 0.0, 0.125, 0.0, 0.25, 0.125, 0.125, 0.0, 0.125, 0.0, 0.125, 0.125, 0.125, 0.125, 0.0, 0.125, 0.125, 0.125, 0.125, 0.125, 0.0, 0.0, 0.5, 0.0, 0.25, 0.0, 0.25, 0.0, 0.3275, 0.0, 0.25, 0.0, 0.25, 0.0, 0.25, 0.0, 0.25, 0.3275, 0.0, 0.3275, 0.0, 0.5, 0.0, 0.5, 0.0, 0.25, 0.0, 0.25, 0.0, 0.25, 0.0, 0.25, 0.0, 0.3275, 0.0, 0.2792, 0.0, 0.25, 0.0, 0.25, 0.0, 0.2928, 0.0, 0.3275, 0.0, 0.0, 0.2792, 0.0, 0.25, 0.0, 0.25, 0.0, 0.445, 0.0, 0.3275, 0.0, 0.3275, 0.0, 0.5, 0.0, 0.5, 0.125, 0.0, 0.25, 0.0, 0.25, 0.0, 0.125, 0.0, 0.0, 0.25, 0.0, 0.2792, 0.0, 0.3275, 0.0, 0.3275, 0.0, 0.25, 0.125, 0.125, 0.125, 0.0, 0.125, 0.0, 0.125, 0.125, 0.0, 0.25, 0.0, 0.25, 0.0, 0.25, 0.0, 0.25, 0.0, 0.125, 0.125, 0.125, 0.125, 0.125, 0.0, 0.125, 0.0, 0.25, 0.0, 0.125, 0.0, 0.125, 0.0, 0.25, 0.25, 0.0, 0.25, 0.0, 0.25, 0.0, 0.25, 0.0, 0.25, 0.0, 0.125, 0.0, 0.125, 0.0, 0.25, 0.0, 0.2923, 1.0, 0.25, 1.0, 0.25, 1.0, 0.2923, 1.0, 0.2923, 1.0, 0.2923, 1.0, 0.7077, 1.0, 0.5, 1.0, 0.5, 1.0, 0.6455, 1.0, 0.7077, 1.0, 0.7077, 1.0, 0.6455, 1.0, 0.5, 1.0, 0.5, 1.0, 0.7077, 1.0, 0.7077, 1.0, 0.75, 1.0, 0.75, 1.0, 0.7077, 1.0, 0.7077, 1.0, 0.7077, 1.0, 0.5, 1.0, 0.2923, 1.0, 0.2923, 1.0, 0.3545, 1.0, 0.5, 1.0, 0.5, 1.0, 0.3545, 1.0, 0.3545, 1.0, 0.5, 1.0, 1.0, 0.5, 1.0, 0.641, 1.0, 0.6946, 1.0, 0.6945, 1.0, 0.5, 1.0, 0.6946, 1.0, 0.75, 1.0, 0.75, 1.0, 0.6946, 1.0, 0.6945, 1.0, 0.6945, 1.0, 0.3054, 1.0, 0.359, 1.0, 0.5, 1.0, 0.5, 1.0, 0.3055, 1.0, 0.3055, 1.0, 0.5, 1.0, 0.5, 1.0, 0.359, 1.0, 0.3054, 1.0, 0.5, 1.0, 0.6945, 1.0, 0.6946, 1.0, 0.641, 1.0, 0.5, 1.0, 0.25, 1.0, 0.25, 1.0, 0.25, 1.0, 0.25, 0.5, 0.0, 0.633, 0.0, 0.6825, 0.0, 0.5986, 0.0, 0.5, 0.0, 0.4014, 0.0, 0.5, 0.0, 0.5, 0.0, 0.367, 0.0, 0.3175, 0.0, 0.3175, 0.0, 0.25, 0.0, 0.25, 0.0, 0.3175, 0.0, 0.4014, 0.0, 0.4014, 0.0, 0.3175, 0.0, 0.367, 0.0, 0.5, 0.0, 0.5, 0.0, 0.4014, 0.0, 0.5986, 0.0, 0.5986, 0.0, 0.6825, 0.0, 0.75, 0.0, 0.75, 0.0, 0.6825, 0.0, 0.75, 0.0, 0.75, 0.0, 0.75, 0.0, 0.75, 0.0, 0.75, 0.0, 0.75, 0.0, 0.75, 0.0, 0.75, 0.0, 0.367, 0.0, 0.25, 0.0, 0.25, 0.0, 0.25, 0.0, 0.633, 0.0, 0.75, 0.0, 0.75, 0.0, 0.75, 0.0, 0.25, 0.0, 0.25, 0.0, 0.25, 0.0, 0.25, 0.0, 0.75, 0.0, 0.633, 0.0, 0.633, 0.0, 0.25, 0.0, 0.367, 0.0, 0.367, 0.0, 0.75, 0.0, 0.75, 0.0, 0.6825, 0.0, 0.633, 0.0, 0.75, 0.0, 0.6825, 0.0, 0.25, 0.0, 0.25, 0.0, 0.3175, 0.0, 0.367, 0.0, 0.25, 0.0, 0.3175, 0.0, 0.633, 0.0, 0.633, 0.0, 0.75, 0.0, 0.75, 0.0, 0.367, 0.0, 0.367, 0.0, 0.25, 0.0, 0.25, 0.0, 0.367, 0.0, 0.5, 0.0, 0.5, 0.0, 0.367, 0.0, 0.5, 0.0, 0.633, 0.0, 0.633, 0.0, 0.5, 0.0, 0.633, 0.0, 0.633, 0.0, 0.75, 0.0, 0.75, 0.0, 0.25, 0.0, 0.25, 0.0, 0.367, 0.0, 0.367, 0.0, 0.633, 0.0, 0.633, 0.0, 0.75, 0.0, 0.75, 0.0, 0.633, 0.0, 0.633, 0.0, 0.75, 0.0, 0.75, 0.0, 0.25, 0.0, 0.25, 0.0, 0.367, 0.0, 0.367, 0.0, 0.25, 0.0, 0.25, 0.0, 0.367, 0.0, 0.367, 0.0, 0.633, 0.0, 0.633, 0.0, 0.75, 0.0, 0.75, 0.0, 0.633, 0.0, 0.633, 0.0, 0.75, 0.0, 0.75, 0.0, 0.367, 0.0, 0.367, 0.0, 0.25, 0.0, 0.25, 0.0, 0.367, 0.0, 0.367, 0.0, 0.25, 0.0, 0.25, 0.0, 0.75, 0.0, 0.75, 0.0, 0.75, 0.0, 0.75, 0.0, 1.0, 0.75, 1.0, 0.75, 1.0, 0.75, 1.0, 0.75, 1.0, 0.359, 1.0, 0.25, 1.0, 0.25, 1.0, 0.25, 1.0, 0.641, 1.0, 0.75, 1.0, 0.75, 1.0, 0.75, 1.0, 0.25, 1.0, 0.25, 1.0, 0.25, 1.0, 0.25, 1.0, 0.641, 1.0, 0.75, 1.0, 0.641, 1.0, 0.359, 1.0, 0.359, 1.0, 0.25, 1.0, 0.25, 1.0, 0.25, 1.0, 0.3054, 1.0, 0.641, 1.0, 0.75, 1.0, 0.6946, 1.0, 0.359, 1.0, 0.25, 1.0, 0.3054, 1.0, 0.75, 1.0, 0.75, 1.0, 0.6946, 1.0, 0.75, 1.0, 0.75, 1.0, 0.641, 1.0, 0.641, 1.0, 0.75, 1.0, 0.75, 1.0, 0.641, 1.0, 0.641, 1.0, 0.359, 1.0, 0.5, 1.0, 0.5, 1.0, 0.359, 1.0, 0.5, 1.0, 0.641, 1.0, 0.641, 1.0, 0.5, 1.0, 0.25, 1.0, 0.25, 1.0, 0.359, 1.0, 0.359, 1.0, 0.25, 1.0, 0.25, 1.0, 0.359, 1.0, 0.359, 1.0, 0.75, 1.0, 0.75, 1.0, 0.641, 1.0, 0.641, 1.0, 0.75, 1.0, 0.75, 1.0, 0.641, 1.0, 0.641, 1.0, 0.25, 1.0, 0.25, 1.0, 0.359, 1.0, 0.359, 1.0, 0.25, 1.0, 0.25, 1.0, 0.359, 1.0, 0.359, 1.0, 0.641, 1.0, 0.641, 1.0, 0.75, 1.0, 0.75, 1.0, 0.359, 1.0, 0.359, 1.0, 0.25, 1.0, 0.25, 1.0, 0.641, 1.0, 0.641, 1.0, 0.75, 1.0, 0.75, 1.0, 0.359, 1.0, 0.359, 1.0, 0.25, 1.0, 0.25, 1.0, 0.25, 1.0, 0.25, 1.0, 0.359, 1.0, 0.359, 1.0, 0.359, 1.0, 0.359, 1.0, 0.25, 1.0, 0.25, 1.0, 0.75, 1.0, 0.75, 1.0, 0.641, 1.0, 0.641, 1.0, 0.641, 1.0, 0.641, 1.0, 0.75, 1.0, 0.75, 1.0, 0.75, 1.0, 0.75, 1.0, 0.75, 1.0, 0.75, 0.25, 1.0, 0.25, 1.0, 0.25, 1.0, 0.25, 1.0, 0.6455, 1.0, 0.75, 1.0, 0.75, 1.0, 0.75, 1.0, 0.3545, 1.0, 0.25, 1.0, 0.25, 1.0, 0.25, 1.0, 0.75, 1.0, 0.75, 1.0, 0.75, 1.0, 0.75, 1.0, 0.6455, 1.0, 0.6455, 1.0, 0.75, 1.0, 0.25, 1.0, 0.3545, 1.0, 0.3545, 1.0, 0.3545, 1.0, 0.25, 1.0, 0.2923, 1.0, 0.75, 1.0, 0.75, 1.0, 0.7077, 1.0, 0.6455, 1.0, 0.75, 1.0, 0.7077, 1.0, 0.25, 1.0, 0.25, 1.0, 0.2923, 1.0, 0.25, 1.0, 0.25, 1.0, 0.3545, 1.0, 0.3545, 1.0, 0.5, 1.0, 0.3545, 1.0, 0.3545, 1.0, 0.5, 1.0, 0.6455, 1.0, 0.5, 1.0, 0.5, 1.0, 0.6455, 1.0, 0.75, 1.0, 0.75, 1.0, 0.6455, 1.0, 0.6455, 1.0, 0.25, 1.0, 0.25, 1.0, 0.3545, 1.0, 0.3545, 1.0, 0.75, 1.0, 0.75, 1.0, 0.6455, 1.0, 0.6455, 1.0, 0.25, 1.0, 0.25, 1.0, 0.3545, 1.0, 0.3545, 1.0, 0.25, 1.0, 0.25, 1.0, 0.3545, 1.0, 0.3545, 1.0, 0.75, 1.0, 0.75, 1.0, 0.6455, 1.0, 0.6455, 1.0, 0.75, 1.0, 0.75, 1.0, 0.6455, 1.0, 0.6455, 1.0, 0.25, 1.0, 0.25, 1.0, 0.3545, 1.0, 0.3545, 1.0, 0.75, 1.0, 0.75, 1.0, 0.6455, 1.0, 0.6455, 1.0, 0.3545, 1.0, 0.3545, 1.0, 0.25, 1.0, 0.25, 1.0, 0.6455, 1.0, 0.6455, 1.0, 0.75, 1.0, 0.75, 1.0, 0.5, 1.0, 0.25, 1.0, 0.25, 1.0, 0.3545, 1.0, 0.5, 1.0, 0.0, 0.75, 0.0, 0.75, 0.01535, 0.75, 0.0, 0.7346, 0.875, 0.875, 0.875, 0.875, 0.875, 0.8596, 0.8596, 0.875, 0.875, 0.125, 0.875, 0.125, 0.8596, 0.125, 0.875, 0.1404, 0.125, 0.875, 0.125, 0.875, 0.1404, 0.875, 0.125, 0.8596, 0.0, 0.7742, 0.0, 0.7454, 0.0, 0.7263, 0.02365, 0.75, 0.8996, 0.875, 0.8688, 0.875, 0.8513, 0.875, 0.875, 0.8513, 0.875, 0.1004, 0.875, 0.1312, 0.875, 0.1487, 0.8513, 0.125, 0.125, 0.8996, 0.125, 0.8688, 0.125, 0.8513, 0.1487, 0.875, 1.0, 0.8592, 1.0, 0.8592, 0.9841, 0.875, 0.9841, 0.875, 0.0, 0.7343, 0.0, 0.7343, 0.0, 0.75, 0.0, 0.75, 0.8908, 0.125, 0.8908, 0.125, 0.875, 0.1092, 0.875, 0.1092, 0.875, 0.01592, 0.875, 0.01589, 0.8592, 0.0, 0.8592, 0.0, 0.125, 0.8908, 0.125, 0.8908, 0.1092, 0.875, 0.1092, 0.875, 0.9841, 0.125, 0.9841, 0.125, 1.0, 0.1408, 1.0, 0.1408, 0.8908, 0.875, 0.8908, 0.875, 0.875, 0.8908, 0.875, 0.8908, 0.8592, 1.0, 0.8592, 1.0, 0.875, 0.9841, 0.875, 0.9841, 0.01589, 0.875, 0.01592, 0.875, 0.0, 0.8592, 0.0, 0.8592, 0.0, 0.75, 0.0, 0.75, 0.0, 0.7657, 0.0, 0.7658, 0.125, 0.9841, 0.125, 0.9841, 0.1408, 1.0, 0.1408, 1.0, 0.0, 0.75, 0.0, 0.75, 0.0, 0.7658, 0.0, 0.7658, 0.016, 0.875, 0.0, 0.875, 0.0, 0.875, 0.0, 0.8591, 0.8592, 1.0, 0.8592, 1.0, 0.875, 0.9841, 0.875, 0.9841, 0.8909, 0.875, 0.875, 0.875, 0.875, 0.875, 0.875, 0.8909, 0.984, 0.125, 1.0, 0.125, 1.0, 0.125, 1.0, 0.1409, 0.125, 0.8909, 0.125, 0.875, 0.125, 0.875, 0.1091, 0.875, 0.875, 0.016, 0.875, 0.01592, 0.8592, 0.0, 0.8591, 0.0, 0.8909, 0.125, 0.8908, 0.125, 0.875, 0.1092, 0.875, 0.1091, 0.0, 0.7342, 0.0, 0.7343, 0.0, 0.75, 0.0, 0.75, 0.1409, 1.0, 0.125, 1.0, 0.125, 1.0, 0.125, 0.984, 1.0, 0.8591, 1.0, 0.875, 1.0, 0.875, 0.984, 0.875, 0.8592, 1.0, 0.8592, 1.0, 0.875, 0.9841, 0.875, 0.9841, 0.01591, 0.875, 0.01589, 0.875, 0.0, 0.8592, 0.0, 0.8592, 1.0, 0.1408, 1.0, 0.1408, 0.9841, 0.125, 0.9841, 0.125, 1.0, 0.8592, 1.0, 0.8592, 0.9841, 0.875, 0.9841, 0.875, 0.875, 0.8908, 0.875, 0.8908, 0.8908, 0.875, 0.8908, 0.875, 0.1408, 1.0, 0.1408, 1.0, 0.125, 0.9841, 0.125, 0.9841, 0.1092, 0.875, 0.1092, 0.875, 0.125, 0.8908, 0.125, 0.8908, 0.0, 0.7657, 0.0, 0.7657, 0.0, 0.75, 0.0, 0.75, 0.0, 0.7343, 0.0, 0.7344, 0.0, 0.75, 0.0, 0.75, 0.8908, 0.125, 0.8908, 0.125, 0.875, 0.1092, 0.875, 0.1092, 0.875, 0.01589, 0.875, 0.01591, 0.8592, 0.0, 0.8592, 0.0, 0.875, 0.01591, 0.875, 0.01597, 0.8592, 0.0, 0.8592, 0.0, 0.8592, 1.0, 0.8592, 1.0, 0.875, 0.984, 0.875, 0.9841, 0.0, 0.75, 0.0, 0.75, 0.0, 0.7344, 0.0, 0.7344, 0.875, 0.1092, 0.875, 0.1092, 0.8908, 0.125, 0.8908, 0.125, 1.0, 0.1408, 1.0, 0.1408, 0.984, 0.125, 0.9841, 0.125, 1.0, 0.8592, 1.0, 0.8592, 0.9841, 0.875, 0.984, 0.875, 0.875, 0.8908, 0.875, 0.8908, 0.8908, 0.875, 0.8908, 0.875, 0.1408, 1.0, 0.1408, 1.0, 0.125, 0.9841, 0.125, 0.984, 0.1092, 0.875, 0.1092, 0.875, 0.125, 0.8908, 0.125, 0.8908, 0.01597, 0.875, 0.01591, 0.875, 0.0, 0.8592, 0.0, 0.8592, 0.0, 0.75, 0.0, 0.75, 0.0, 0.7657, 0.0, 0.7657, 0.875, 0.01597, 0.875, 0.01607, 0.8592, 0.0, 0.8592, 0.0, 0.125, 0.8909, 0.125, 0.8908, 0.1092, 0.875, 0.1091, 0.875, 0.8909, 0.875, 0.8908, 0.875, 0.875, 0.8908, 0.875, 0.8909, 0.875, 0.9839, 0.875, 0.984, 0.8592, 1.0, 0.8592, 1.0, 0.125, 0.984, 0.125, 0.9839, 0.1408, 1.0, 0.1408, 1.0, 0.984, 0.875, 0.9839, 0.875, 1.0, 0.8592, 1.0, 0.8592, 0.0, 0.75, 0.0, 0.75, 0.0, 0.7344, 0.0, 0.7344, 0.01607, 0.875, 0.01597, 0.875, 0.0, 0.8592, 0.0, 0.8592, 0.0, 0.75, 0.0, 0.75, 0.0, 0.7657, 0.0, 0.7657, 0.875, 0.1091, 0.875, 0.1092, 0.8908, 0.125, 0.8909, 0.125, 1.0, 0.1408, 1.0, 0.1408, 0.9839, 0.125, 0.984, 0.125, 1.0, 0.8505, 1.0, 0.8592, 0.9839, 0.875, 0.9751, 0.875, 0.1495, 1.0, 0.1408, 1.0, 0.125, 0.9839, 0.125, 0.9751, 0.0, 0.7344, 0.0, 0.7259, 0.0, 0.75, 0.0, 0.75, 0.8909, 0.125, 0.8996, 0.125, 0.875, 0.1004, 0.875, 0.1091, 0.875, 0.01607, 0.875, 0.02491, 0.8505, 0.0, 0.8592, 0.0, 0.0, 0.75, 0.0, 0.75, 0.0, 0.7742, 0.0, 0.7657, 0.125, 0.8996, 0.125, 0.8909, 0.1091, 0.875, 0.1004, 0.875, 0.0, 0.8592, 0.0, 0.8505, 0.02491, 0.875, 0.01607, 0.875, 0.9751, 0.125, 0.9839, 0.125, 1.0, 0.1408, 1.0, 0.1495, 0.8996, 0.875, 0.8909, 0.875, 0.875, 0.8909, 0.875, 0.8996, 0.875, 0.9751, 0.875, 0.9839, 0.8592, 1.0, 0.8505, 1.0, 0.0, 0.75, 0.0, 0.75, 0.0, 0.7658, 0.0, 0.75, 0.01596, 0.875, 0.016, 0.875, 0.0, 0.8591, 0.0, 0.8591, 0.875, 1.0, 0.8591, 1.0, 0.875, 0.984, 0.875, 1.0, 0.8909, 0.875, 0.8909, 0.875, 0.875, 0.8909, 0.875, 0.8909, 0.9841, 0.125, 0.984, 0.125, 1.0, 0.1409, 1.0, 0.1408, 0.125, 0.8909, 0.125, 0.8909, 0.1091, 0.875, 0.1091, 0.875, 0.875, 0.0, 0.875, 0.016, 0.8591, 0.0, 0.875, 0.0, 0.875, 0.125, 0.8909, 0.125, 0.875, 0.1091, 0.875, 0.125, 0.0, 0.75, 0.0, 0.7342, 0.0, 0.75, 0.0, 0.75, 0.1409, 1.0, 0.1409, 1.0, 0.125, 0.984, 0.125, 0.984, 1.0, 0.8591, 1.0, 0.8591, 0.984, 0.875, 0.984, 0.875, 0.0, 0.5, 0.0, 0.5, 0.0, 0.75, 0.0, 0.75, 0.0, 0.75, 0.0, 0.7346, 0.0, 0.4507, 0.0, 0.5, 0.0, 0.5348, 0.0, 0.5, 0.5, 0.0, 0.5, 0.0, 0.5, 0.0, 0.5348, 0.0, 0.0, 0.5, 0.0, 0.5, 0.0, 0.5, 0.0, 0.5348, 0.4518, 0.0, 0.5, 0.0, 0.5348, 0.0, 0.5, 0.0, 0.0, 0.5, 0.0, 0.4507, 0.0, 0.4652, 0.4507, 0.0, 0.5, 0.0, 0.465, 0.0, 0.0, 0.5, 0.0, 0.5, 0.0, 0.5, 0.0, 0.4518, 0.0, 0.4518, 0.0, 0.5, 0.0, 0.5, 0.5, 0.0, 0.5, 0.0, 0.4507, 0.0, 0.4507, 0.0, 0.0, 0.5, 0.0, 0.5, 0.0, 0.4507, 0.0, 0.4507, 0.125, 0.0, 0.25, 0.0, 0.25, 0.0, 0.125, 0.0, 0.0, 0.25, 0.0, 0.125, 0.0, 0.125, 0.0, 0.25, 0.0, 0.4652, 0.0, 0.4652, 0.0, 0.5, 0.0, 0.5, 0.125, 0.125, 0.0, 0.125, 0.0, 0.125, 0.125, 0.125, 0.125, 0.0, 0.125, 0.125, 0.125, 0.125, 0.125, 0.0, 0.0, 0.4507, 0.0, 0.25, 0.0, 0.25, 0.0, 0.4652, 0.5, 0.0, 0.5, 0.0, 0.465, 0.0, 0.465, 0.0, 0.0, 0.25, 0.0, 0.25, 0.0, 0.25, 0.0, 0.25, 0.25, 0.0, 0.4507, 0.0, 0.465, 0.0, 0.25, 0.0, 0.25, 0.0, 0.25, 0.0, 0.25, 0.0, 0.25, 0.0, 0.5, 0.0, 0.5, 0.0, 0.4507, 0.0, 0.4507, 0.0, 0.0, 0.5, 0.0, 0.5, 0.0, 0.4507, 0.0, 0.4507, 0.0, 0.4519, 0.0, 0.4518, 0.0, 0.5, 0.0, 0.5, 0.4518, 0.0, 0.4518, 0.0, 0.5, 0.0, 0.5, 0.0, 0.0, 0.4652, 0.0, 0.4652, 0.0, 0.5, 0.0, 0.5, 0.5, 0.0, 0.5, 0.0, 0.465, 0.0, 0.465, 0.0, 0.4518, 0.0, 0.4519, 0.0, 0.5, 0.0, 0.5, 0.0, 0.5, 0.0, 0.3275, 0.0, 0.2928, 0.0, 0.4599, 0.0, 0.445, 0.0, 0.2792, 0.0, 0.3275, 0.0, 0.5, 0.0, 0.0, 0.2792, 0.0, 0.445, 0.0, 0.5, 0.0, 0.3275, 0.0, 0.445, 0.0, 0.4519, 0.0, 0.5, 0.0, 0.5, 0.5, 0.0, 0.5, 0.0, 0.4599, 0.0, 0.465, 0.0, 0.4519, 0.0, 0.445, 0.0, 0.5, 0.0, 0.5, 0.0, 0.0, 0.7343, 0.0, 0.5, 0.0, 0.5, 0.0, 0.5348, 0.0, 0.7344, 1.0, 0.8592, 1.0, 0.8591, 0.984, 0.875, 0.9841, 0.875, 0.1409, 1.0, 0.125, 0.984, 0.125, 0.984, 0.1409, 1.0, 0.125, 0.984, 0.125, 0.8909, 0.125, 0.8909, 0.125, 0.984, 0.8909, 0.875, 0.8909, 0.875, 0.875, 0.8909, 0.875, 0.8909, 0.0, 0.8592, 0.0, 0.7658, 0.0, 0.7658, 0.0, 0.8592, 0.0, 0.7342, 0.0, 0.7342, 0.0, 0.75, 0.0, 0.75, 0.8591, 1.0, 0.8591, 1.0, 0.875, 0.984, 0.875, 0.984, 0.0, 0.75, 0.0, 0.75, 0.0, 0.7658, 0.0, 0.7658, 1.0, 0.75, 1.0, 0.8591, 1.0, 0.8591, 1.0, 0.75, 0.0, 0.8591, 0.0, 0.7658, 0.0, 0.7658, 0.0, 0.8591, 0.0, 0.5, 0.0, 0.25, 0.0, 0.25, 0.0, 0.5, 0.75, 1.0, 0.75, 1.0, 0.75, 1.0, 0.75, 1.0, 0.5, 1.0, 0.25, 1.0, 0.25, 1.0, 0.5, 1.0, 0.25, 1.0, 0.1409, 1.0, 0.1409, 1.0, 0.25, 1.0, 0.1091, 0.875, 0.016, 0.875, 0.01596, 0.875, 0.1091, 0.875, 0.0, 0.125, 0.125, 0.125, 0.125, 0.125, 0.0, 0.125, 0.75, 1.0, 0.5, 1.0, 0.5, 1.0, 0.75, 1.0, 0.8591, 1.0, 0.75, 1.0, 0.75, 1.0, 0.8591, 1.0, 0.125, 0.125, 0.125, 0.0, 0.125, 0.0, 0.125, 0.125, 0.0, 0.25, 0.0, 0.25, 0.0, 0.25, 0.0, 0.25, 0.0, 0.25, 0.0, 0.125, 0.0, 0.125, 0.0, 0.25, 0.25, 1.0, 0.25, 1.0, 0.25, 1.0, 0.25, 1.0, 0.125, 0.0, 0.25, 0.0, 0.25, 0.0, 0.125, 0.0, 0.125, 0.984, 0.125, 0.8909, 0.125, 0.8909, 0.125, 0.984, 0.875, 0.8909, 0.875, 0.984, 0.875, 0.984, 0.875, 0.8909, 0.0, 0.75, 0.0, 0.75, 0.0, 0.75, 0.0, 0.75, 0.984, 0.875, 0.8909, 0.875, 0.8909, 0.875, 0.984, 0.875, 0.0, 0.7342, 0.0, 0.5, 0.0, 0.5, 0.0, 0.7342, 0.01592, 0.875, 0.01595, 0.875, 0.0, 0.8592, 0.0, 0.8592, 0.8908, 0.875, 0.8909, 0.875, 0.875, 0.8909, 0.875, 0.8908, 0.125, 0.8908, 0.125, 0.8909, 0.1091, 0.875, 0.1092, 0.875, 0.1408, 1.0, 0.1408, 1.0, 0.125, 0.9841, 0.125, 0.9841, 1.0, 0.8592, 1.0, 0.8592, 0.9841, 0.875, 0.9841, 0.875, 0.1408, 1.0, 0.25, 1.0, 0.25, 1.0, 0.1408, 1.0, 0.8591, 1.0, 0.8592, 1.0, 0.875, 0.9841, 0.875, 0.984, 0.0, 0.7658, 0.0, 0.75, 0.0, 0.75, 0.0, 0.7658, 1.0, 0.75, 1.0, 0.8591, 1.0, 0.8592, 1.0, 0.75, 0.0, 0.7658, 0.0, 0.75, 0.0, 0.75, 0.0, 0.7658, 0.0, 0.5, 0.0, 0.25, 0.0, 0.25, 0.0, 0.5, 0.75, 1.0, 0.75, 1.0, 0.75, 1.0, 0.75, 1.0, 0.5, 1.0, 0.25, 1.0, 0.25, 1.0, 0.5, 1.0, 0.125, 0.9841, 0.1408, 1.0, 0.1408, 1.0, 0.125, 0.9841, 0.1091, 0.875, 0.01596, 0.875, 0.01596, 0.875, 0.1091, 0.875, 0.0, 0.125, 0.125, 0.125, 0.125, 0.125, 0.0, 0.125, 0.75, 1.0, 0.5, 1.0, 0.5, 1.0, 0.75, 1.0, 0.8591, 1.0, 0.75, 1.0, 0.75, 1.0, 0.8592, 1.0, 0.125, 0.125, 0.125, 0.0, 0.125, 0.0, 0.125, 0.125, 0.0, 0.25, 0.0, 0.25, 0.0, 0.25, 0.0, 0.25, 0.0, 0.25, 0.0, 0.125, 0.0, 0.125, 0.0, 0.25, 0.0, 0.7342, 0.0, 0.7342, 0.0, 0.7342, 0.0, 0.7342, 0.125, 0.0, 0.25, 0.0, 0.25, 0.0, 0.125, 0.0, 0.25, 1.0, 0.25, 1.0, 0.25, 1.0, 0.25, 1.0, 0.875, 0.8909, 0.875, 0.984, 0.875, 0.9841, 0.875, 0.8909, 0.25, 1.0, 0.25, 1.0, 0.25, 1.0, 0.25, 1.0, 0.984, 0.875, 0.8909, 0.875, 0.8909, 0.875, 0.9841, 0.875, 0.0, 0.7342, 0.0, 0.5, 0.0, 0.5, 0.0, 0.7342, 0.1408, 1.0, 0.1409, 1.0, 0.125, 0.984, 0.125, 0.9841, 0.125, 0.8909, 0.125, 0.8909, 0.1091, 0.875, 0.1091, 0.875, 0.01595, 0.875, 0.01596, 0.875, 0.0, 0.8591, 0.0, 0.8592, 0.0, 0.7342, 0.0, 0.7342, 0.0, 0.75, 0.0, 0.75, 0.0, 0.75, 0.0, 0.75, 0.0, 0.7658, 0.0, 0.7658, 0.0, 0.8591, 0.0, 0.7658, 0.0, 0.7658, 0.0, 0.8592, 0.25, 1.0, 0.1409, 1.0, 0.1408, 1.0, 0.25, 1.0, 0.1091, 0.875, 0.01596, 0.875, 0.01595, 0.875, 0.1091, 0.875, 0.25, 1.0, 0.25, 1.0, 0.25, 1.0, 0.25, 1.0, 0.125, 0.984, 0.125, 0.8909, 0.125, 0.8909, 0.125, 0.9841, 0.0, 0.75, 0.0, 0.75, 0.0, 0.75, 0.0, 0.75, 0.25, 1.0, 0.25, 1.0, 0.25, 1.0, 0.25, 1.0, 0.0, 0.8591, 0.0, 0.7658, 0.0, 0.7658, 0.0, 0.8591, 0.125, 0.8909, 0.1091, 0.875, 0.1091, 0.875, 0.125, 0.8909, 0.0, 0.75, 0.0, 0.7342, 0.0, 0.7342, 0.0, 0.75, 0.0, 0.75, 0.0, 0.75, 0.0, 0.75, 0.0, 0.75, 0.125, 0.8909, 0.125, 0.9841, 0.125, 0.9841, 0.125, 0.8909, 0.0, 0.75, 0.0, 0.75, 0.0, 0.75, 0.0, 0.75, 0.01596, 0.875, 0.0, 0.8591, 0.0, 0.8591, 0.01596, 0.875, 0.0, 0.75, 0.0, 0.75, 0.0, 0.75, 0.0, 0.75, 0.1408, 1.0, 0.125, 0.9841, 0.125, 0.9841, 0.1408, 1.0, 0.0, 0.75, 0.0, 0.7342, 0.0, 0.7342, 0.0, 0.75, 0.125, 0.9841, 0.125, 0.8909, 0.125, 0.8909, 0.125, 0.9841, 0.25, 1.0, 0.1409, 1.0, 0.1409, 1.0, 0.25, 1.0, 0.25, 1.0, 0.1409, 1.0, 0.1409, 1.0, 0.25, 1.0, 0.0, 0.8592, 0.01595, 0.875, 0.01595, 0.875, 0.0, 0.8592, 0.0, 0.75, 0.0, 0.7342, 0.0, 0.7342, 0.0, 0.75, 0.0, 0.75, 0.0, 0.7658, 0.0, 0.7658, 0.0, 0.75, 0.01595, 0.875, 0.1091, 0.875, 0.1091, 0.875, 0.01595, 0.875, 0.01596, 0.875, 0.0, 0.8591, 0.0, 0.8591, 0.01596, 0.875, 0.25, 1.0, 0.25, 1.0, 0.25, 1.0, 0.25, 1.0, 0.1408, 1.0, 0.25, 1.0, 0.25, 1.0, 0.1408, 1.0, 0.0, 0.75, 0.0, 0.75, 0.0, 0.75, 0.0, 0.75, 0.0, 0.7342, 0.0, 0.75, 0.0, 0.75, 0.0, 0.7342, 0.125, 0.8909, 0.1091, 0.875, 0.1091, 0.875, 0.125, 0.8909, 0.0, 0.8591, 0.0, 0.7658, 0.0, 0.7658, 0.0, 0.8591, 0.25, 1.0, 0.25, 1.0, 0.25, 1.0, 0.25, 1.0, 0.125, 0.8909, 0.125, 0.9841, 0.125, 0.9841, 0.125, 0.8909, 0.25, 1.0, 0.25, 1.0, 0.25, 1.0, 0.25, 1.0, 0.0, 0.7342, 0.0, 0.7342, 0.0, 0.7342, 0.0, 0.7342, 0.1091, 0.875, 0.01596, 0.875, 0.01596, 0.875, 0.1091, 0.875, 0.0, 0.7658, 0.0, 0.8592, 0.0, 0.8592, 0.0, 0.7658, 0.0, 0.7658, 0.0, 0.75, 0.0, 0.75, 0.0, 0.7658, 0.1091, 0.875, 0.125, 0.8909, 0.125, 0.8909, 0.1091, 0.875, 0.0, 0.75, 0.0, 0.75, 0.0, 0.75, 0.0, 0.75, 0.125, 0.9841, 0.1408, 1.0, 0.1408, 1.0, 0.125, 0.9841, 0.125, 0.984, 0.125, 0.8909, 0.125, 0.8909, 0.125, 0.984, 0.1409, 1.0, 0.125, 0.984, 0.125, 0.984, 0.1409, 1.0, 0.125, 0.9841, 0.1408, 1.0, 0.1408, 1.0, 0.125, 0.9841, 0.0, 0.75, 0.0, 0.75, 0.0, 0.75, 0.0, 0.75, 0.1091, 0.875, 0.125, 0.8909, 0.125, 0.8909, 0.1091, 0.875, 0.0, 0.7658, 0.0, 0.8592, 0.0, 0.8592, 0.0, 0.7658, 0.125, 0.8909, 0.125, 0.9841, 0.125, 0.9841, 0.125, 0.8909, 0.0, 0.7342, 0.0, 0.75, 0.0, 0.75, 0.0, 0.7342, 0.1408, 1.0, 0.25, 1.0, 0.25, 1.0, 0.1408, 1.0, 0.25, 1.0, 0.25, 1.0, 0.25, 1.0, 0.25, 1.0, 0.01595, 0.875, 0.1091, 0.875, 0.1091, 0.875, 0.01595, 0.875, 0.0, 0.75, 0.0, 0.7658, 0.0, 0.7658, 0.0, 0.75, 0.0, 0.8592, 0.01595, 0.875, 0.01595, 0.875, 0.0, 0.8592, 0.0, 0.8592, 0.01595, 0.875, 0.01595, 0.875, 0.0, 0.8592, 0.25, 1.0, 0.1408, 1.0, 0.1408, 1.0, 0.25, 1.0, 0.0, 0.7342, 0.0, 0.75, 0.0, 0.75, 0.0, 0.7342, 0.0, 0.7658, 0.0, 0.8592, 0.0, 0.8592, 0.0, 0.7658, 0.1091, 0.875, 0.01595, 0.875, 0.01595, 0.875, 0.1091, 0.875, 0.25, 1.0, 0.25, 1.0, 0.25, 1.0, 0.25, 1.0, 0.01595, 0.875, 0.0, 0.8592, 0.0, 0.8592, 0.01595, 0.875, 0.0, 0.75, 0.0, 0.7658, 0.0, 0.7658, 0.0, 0.75, 0.25, 1.0, 0.25, 1.0, 0.25, 1.0, 0.25, 1.0, 0.125, 0.8909, 0.1091, 0.875, 0.1091, 0.875, 0.125, 0.8909, 0.01595, 0.875, 0.1091, 0.875, 0.1091, 0.875, 0.01595, 0.875, 0.1091, 0.875, 0.125, 0.8909, 0.125, 0.8909, 0.1091, 0.875, 0.0, 0.7342, 0.0, 0.7342, 0.0, 0.7342, 0.0, 0.7342])
me_plane.materials.append(mat_cactus)
me_plane.use_remesh_fix_poles = True
me_plane.use_remesh_preserve_attributes = False
me_plane.use_mirror_vertex_groups = False
me_plane.update()

# ---- objects
ob_obstacle = bpy.data.objects.new('Obstacle', me_plane)

# ---- transforms, parenting, visibility, modifiers, constraints
ob_obstacle.location = (0.0, 0.0, 0.0)
ob_obstacle.scale = (0.4625, 0.4625, 0.4625)
ob_obstacle.lineart.crease_threshold = 0.0

# ---- collection membership
col_collection.objects.link(ob_obstacle)

# ---- scene / render settings (as saved in the file)
scene.frame_start = 1; scene.frame_end = 250; scene.frame_set(1)
scene.render.engine = 'BLENDER_EEVEE_NEXT'
scene.cycles.use_denoising = False
scene.cycles.samples = 128
scene.cycles.sampling_pattern = 'TABULATED_SOBOL'
scene.cycles.use_adaptive_sampling = False
scene.cycles.use_light_tree = False
scene.view_settings.view_transform = 'Filmic'
bpy.context.view_layer.update()

# ---- added for rendering (the .blend has no active camera and no usable light): camera, sun
cam_auto = bpy.data.cameras.new('AutoCamera')
cam_auto.lens = 50.0
cam_auto.sensor_width = 36.0
cam_auto.clip_end = 1000.0
ob_auto_camera = bpy.data.objects.new('AutoCamera', cam_auto)
scene.collection.objects.link(ob_auto_camera)
ob_auto_camera.location = (6.48534, -7.93886, 8.25032)
ob_auto_camera.rotation_euler = (1.09748, -7.21219e-08, 0.694738)
scene.camera = ob_auto_camera
light_auto_sun = bpy.data.lights.new('AutoSun', 'SUN')
light_auto_sun.energy = 3.0
light_auto_sun.angle = 0.0523599
ob_auto_sun = bpy.data.objects.new('AutoSun', light_auto_sun)
scene.collection.objects.link(ob_auto_sun)
ob_auto_sun.rotation_euler = (0.872665, 0.174533, 0.523599)
bpy.context.view_layer.update()
